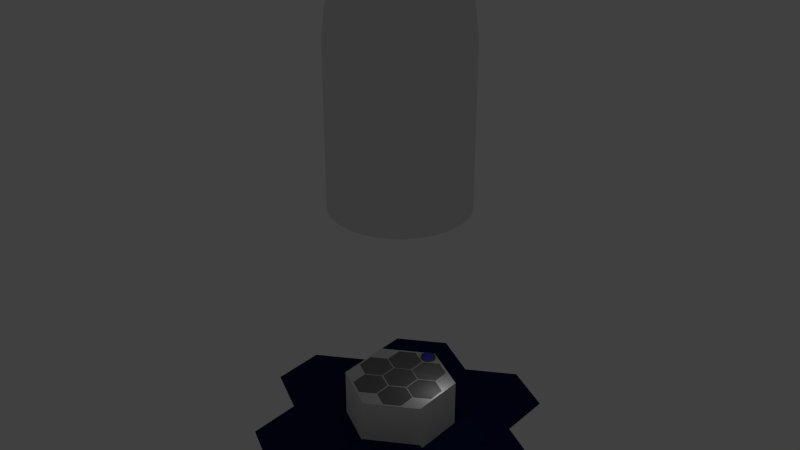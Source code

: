 # Source: mothership3.blend  (saved by Blender 2.77.0; exported with 4.5.12 LTS)
import bpy
from mathutils import Matrix  # noqa: F401  (used for matrix-valued properties, if any)

bpy.ops.wm.read_factory_settings(use_empty=True)
scene = bpy.context.scene
scene.name = 'Scene'

# ---- collections
col_collection_1 = bpy.data.collections.new('Collection 1'); scene.collection.children.link(col_collection_1)

# ---- materials (node trees are filled in below, after node groups)
mat_material_001 = bpy.data.materials.new('Material.001')
mat_material_001.alpha_threshold = 0.0
mat_material_001.use_transparent_shadow = False
mat_material_001.diffuse_color = (0.233, 0.233, 0.233, 1.0)
mat_material_001.roughness = 0.5
mat_material_005 = bpy.data.materials.new('Material.005')
mat_material_005.alpha_threshold = 0.0
mat_material_005.use_transparent_shadow = False
mat_material_005.diffuse_color = (0.1149, 0.1149, 0.1149, 1.0)
mat_material_005.roughness = 0.5
mat_material_003 = bpy.data.materials.new('Material.003')
mat_material_003.alpha_threshold = 0.0
mat_material_003.use_transparent_shadow = False
mat_material_003.diffuse_color = (0.06661, 0.08246, 0.8, 1.0)
mat_material_003.roughness = 0.5
mat_material = bpy.data.materials.new('Material')
mat_material.alpha_threshold = 0.0
mat_material.use_transparent_shadow = False
mat_material.diffuse_color = (0.005563, 0.01207, 0.06997, 1.0)
mat_material.roughness = 0.5
mat_material_002 = bpy.data.materials.new('Material.002')
mat_material_002.alpha_threshold = 0.0
mat_material_002.use_transparent_shadow = False
mat_material_002.diffuse_color = (0.2883, 0.2883, 0.2883, 1.0)
mat_material_002.roughness = 0.5
mat_material_004 = bpy.data.materials.new('Material.004')
mat_material_004.alpha_threshold = 0.0
mat_material_004.use_transparent_shadow = False
mat_material_004.diffuse_color = (0.008073, 0.008073, 0.008073, 1.0)
mat_material_004.roughness = 0.5

# ---- material node trees

# ---- world
world_world = bpy.data.worlds.new('World'); scene.world = world_world
world_world.color = (0.05088, 0.05088, 0.05088)
world_world.use_sun_shadow = False
world_world.sun_shadow_jitter_overblur = 0.0
world_world.cycles.sampling_method = 'NONE'
world_world.cycles.sample_map_resolution = 256

# ---- cameras
cam_camera = bpy.data.cameras.new('Camera')
cam_camera.clip_end = 100.0
cam_camera.lens = 35.0
cam_camera.sensor_width = 32.0
cam_camera.sensor_height = 18.0
cam_camera.ortho_scale = 7.314
cam_camera.dof.focus_distance = 0.0
cam_camera.dof.aperture_fstop = 128.0
cam_camera_001 = bpy.data.cameras.new('Camera.001')
cam_camera_001.clip_end = 100.0
cam_camera_001.lens = 35.0
cam_camera_001.sensor_width = 32.0
cam_camera_001.sensor_height = 18.0
cam_camera_001.ortho_scale = 7.314
cam_camera_001.dof.focus_distance = 0.0
cam_camera_001.dof.aperture_fstop = 128.0

# ---- lights
light_lamp = bpy.data.lights.new('Lamp', 'POINT')
light_lamp.transmission_factor = 0.0
light_lamp.cutoff_distance = 30.0
light_lamp.energy = 100.0
light_lamp.shadow_buffer_clip_start = 1.001
light_lamp.shadow_soft_size = 0.1
light_lamp.shadow_maximum_resolution = 0.006
light_lamp.use_absolute_resolution = True
light_lamp.cycles.use_multiple_importance_sampling = False
light_lamp_001 = bpy.data.lights.new('Lamp.001', 'POINT')
light_lamp_001.transmission_factor = 0.0
light_lamp_001.cutoff_distance = 30.0
light_lamp_001.energy = 100.0
light_lamp_001.shadow_buffer_clip_start = 1.001
light_lamp_001.shadow_soft_size = 0.1
light_lamp_001.shadow_maximum_resolution = 0.006
light_lamp_001.use_absolute_resolution = True
light_lamp_001.cycles.use_multiple_importance_sampling = False

# ---- meshes
me_cylinder = bpy.data.meshes.new('Cylinder')
me_cylinder.from_pydata([(0.0, 1.0, -1.0), (0.0, 1.0, 1.0), (-3.258e-07, -1.0, -1.0), (-3.258e-07, -1.0, 1.0), (-0.1951, -0.9808, -1.0), (-0.1951, -0.9808, 1.0), (-0.3827, -0.9239, -1.0), (-0.3827, -0.9239, 1.0), (-0.5556, -0.8315, -1.0), (-0.5556, -0.8315, 1.0), (-0.7071, -0.7071, -1.0), (-0.7071, -0.7071, 1.0), (-0.8315, -0.5556, -1.0), (-0.8315, -0.5556, 1.0), (-0.9239, -0.3827, -1.0), (-0.9239, -0.3827, 1.0), (-0.9808, -0.1951, -1.0), (-0.9808, -0.1951, 1.0), (-1.0, 9.656e-07, -1.0), (-1.0, 9.656e-07, 1.0), (-0.9808, 0.1951, -1.0), (-0.9808, 0.1951, 1.0), (-0.9239, 0.3827, -1.0), (-0.9239, 0.3827, 1.0), (-0.8315, 0.5556, -1.0), (-0.8315, 0.5556, 1.0), (-0.7071, 0.7071, -1.0), (-0.7071, 0.7071, 1.0), (-0.5556, 0.8315, -1.0), (-0.5556, 0.8315, 1.0), (-0.3827, 0.9239, -1.0), (-0.3827, 0.9239, 1.0), (-0.1951, 0.9808, -1.0), (-0.1951, 0.9808, 1.0), (-3.074e-08, 0.9439, 1.371), (-3.383e-07, -0.9439, 1.371), (-0.1841, -0.9257, 1.371), (-0.3612, -0.872, 1.371), (-0.5244, -0.7848, 1.371), (-0.6674, -0.6674, 1.371), (-0.7848, -0.5244, 1.371), (-0.872, -0.3612, 1.371), (-0.9257, -0.1841, 1.371), (-0.9439, 9.274e-07, 1.371), (-0.9257, 0.1841, 1.371), (-0.872, 0.3612, 1.371), (-0.7848, 0.5244, 1.371), (-0.6674, 0.6674, 1.371), (-0.5244, 0.7848, 1.371), (-0.3612, 0.872, 1.371), (-0.1841, 0.9257, 1.371), (7.076e-09, 0.7862, 1.572), (-2.491e-07, -0.7862, 1.572), (-0.1534, -0.7711, 1.572), (-0.3009, -0.7264, 1.572), (-0.4368, -0.6537, 1.572), (-0.5559, -0.5559, 1.572), (-0.6537, -0.4368, 1.572), (-0.7264, -0.3009, 1.572), (-0.7711, -0.1534, 1.572), (-0.7862, 8.238e-07, 1.572), (-0.7711, 0.1534, 1.572), (-0.7264, 0.3009, 1.572), (-0.6537, 0.4368, 1.572), (-0.5559, 0.5559, 1.572), (-0.4368, 0.6537, 1.572), (-0.3009, 0.7264, 1.572), (-0.1534, 0.7711, 1.572), (1.882e-08, 0.6057, 1.653), (-1.786e-07, -0.6057, 1.653), (-0.1182, -0.5941, 1.653), (-0.2318, -0.5596, 1.653), (-0.3365, -0.5036, 1.653), (-0.4283, -0.4283, 1.653), (-0.5036, -0.3365, 1.653), (-0.5596, -0.2318, 1.653), (-0.5941, -0.1182, 1.653), (-0.6057, 7.005e-07, 1.653), (-0.5941, 0.1182, 1.653), (-0.5596, 0.2318, 1.653), (-0.5036, 0.3365, 1.653), (-0.4283, 0.4283, 1.653), (-0.3365, 0.5036, 1.653), (-0.2318, 0.5596, 1.653), (-0.1182, 0.5941, 1.653), (2.635e-08, 0.3859, 1.698), (-9.939e-08, -0.3859, 1.698), (-0.07528, -0.3785, 1.698), (-0.1477, -0.3565, 1.698), (-0.2144, -0.3209, 1.698), (-0.2729, -0.2729, 1.698), (-0.3209, -0.2144, 1.698), (-0.3565, -0.1477, 1.698), (-0.3785, -0.07528, 1.698), (-0.3859, 5.639e-07, 1.698), (-0.3785, 0.07528, 1.698), (-0.3565, 0.1477, 1.698), (-0.3209, 0.2144, 1.698), (-0.2729, 0.2729, 1.698), (-0.2144, 0.3209, 1.698), (-0.1477, 0.3565, 1.698), (-0.07528, 0.3785, 1.698)], [], [(2, 3, 5, 4), (4, 5, 7, 6), (6, 7, 9, 8), (8, 9, 11, 10), (10, 11, 13, 12), (12, 13, 15, 14), (14, 15, 17, 16), (16, 17, 19, 18), (18, 19, 21, 20), (20, 21, 23, 22), (22, 23, 25, 24), (24, 25, 27, 26), (26, 27, 29, 28), (28, 29, 31, 30), (1, 33, 50, 34), (30, 31, 33, 32), (32, 33, 1, 0), (31, 29, 48, 49), (19, 17, 42, 43), (25, 23, 45, 46), (15, 13, 40, 41), (9, 7, 37, 38), (21, 19, 43, 44), (5, 3, 35, 36), (33, 31, 49, 50), (27, 25, 46, 47), (29, 27, 47, 48), (11, 9, 38, 39), (23, 21, 44, 45), (17, 15, 41, 42), (7, 5, 36, 37), (13, 11, 39, 40), (51, 67, 84, 68), (42, 41, 58, 59), (43, 42, 59, 60), (46, 45, 62, 63), (37, 36, 53, 54), (47, 46, 63, 64), (50, 49, 66, 67), (41, 40, 57, 58), (34, 50, 67, 51), (45, 44, 61, 62), (36, 35, 52, 53), (49, 48, 65, 66), (40, 39, 56, 57), (44, 43, 60, 61), (38, 37, 54, 55), (48, 47, 64, 65), (39, 38, 55, 56), (78, 77, 94, 95), (62, 61, 78, 79), (53, 52, 69, 70), (66, 65, 82, 83), (57, 56, 73, 74), (61, 60, 77, 78), (55, 54, 71, 72), (65, 64, 81, 82), (56, 55, 72, 73), (59, 58, 75, 76), (60, 59, 76, 77), (54, 53, 70, 71), (63, 62, 79, 80), (64, 63, 80, 81), (67, 66, 83, 84), (58, 57, 74, 75), (86, 85, 101, 100, 99, 98, 97, 96, 95, 94, 93, 92, 91, 90, 89, 88, 87), (72, 71, 88, 89), (82, 81, 98, 99), (73, 72, 89, 90), (76, 75, 92, 93), (77, 76, 93, 94), (71, 70, 87, 88), (80, 79, 96, 97), (81, 80, 97, 98), (84, 83, 100, 101), (75, 74, 91, 92), (68, 84, 101, 85), (70, 69, 86, 87), (79, 78, 95, 96), (83, 82, 99, 100), (74, 73, 90, 91)])
me_cylinder.use_remesh_preserve_volume = False
me_cylinder.use_remesh_preserve_attributes = False
me_cylinder.use_mirror_vertex_groups = False
me_cylinder.update()
me_cylinder_014 = bpy.data.meshes.new('Cylinder.014')
me_cylinder_014.from_pydata([(0.0, 1.0, -1.0), (0.0, 1.0, 1.0), (0.866, 0.5, -1.0), (0.866, 0.5, 1.0), (0.866, -0.5, -1.0), (0.866, -0.5, 1.0), (-8.742e-08, -1.0, -1.0), (-8.742e-08, -1.0, 1.0), (-0.866, -0.5, -1.0), (-0.866, -0.5, 1.0), (-0.866, 0.5, -1.0), (-0.866, 0.5, 1.0)], [], [(0, 1, 3, 2), (2, 3, 5, 4), (4, 5, 7, 6), (6, 7, 9, 8), (3, 1, 11, 9, 7, 5), (8, 9, 11, 10), (10, 11, 1, 0), (0, 2, 4, 6, 8, 10)])
me_cylinder_014.materials.append(mat_material_001)
me_cylinder_014.use_remesh_preserve_volume = False
me_cylinder_014.use_remesh_preserve_attributes = False
me_cylinder_014.use_mirror_vertex_groups = False
me_cylinder_014.update()
me_cylinder_002 = bpy.data.meshes.new('Cylinder.002')
me_cylinder_002.from_pydata([(0.0, 1.0, -1.0), (0.0, 1.0, 1.0), (0.1951, 0.9808, -1.0), (0.1951, 0.9808, 1.0), (0.3827, 0.9239, -1.0), (0.3827, 0.9239, 1.0), (0.5556, 0.8315, -1.0), (0.5556, 0.8315, 1.0), (0.7071, 0.7071, -1.0), (0.7071, 0.7071, 1.0), (0.8315, 0.5556, -1.0), (0.8315, 0.5556, 1.0), (0.9239, 0.3827, -1.0), (0.9239, 0.3827, 1.0), (0.9808, 0.1951, -1.0), (0.9808, 0.1951, 1.0), (1.0, 7.55e-08, -1.0), (1.0, 7.55e-08, 1.0), (0.9808, -0.1951, -1.0), (0.9808, -0.1951, 1.0), (0.9239, -0.3827, -1.0), (0.9239, -0.3827, 1.0), (0.8315, -0.5556, -1.0), (0.8315, -0.5556, 1.0), (0.7071, -0.7071, -1.0), (0.7071, -0.7071, 1.0), (0.5556, -0.8315, -1.0), (0.5556, -0.8315, 1.0), (0.3827, -0.9239, -1.0), (0.3827, -0.9239, 1.0), (0.1951, -0.9808, -1.0), (0.1951, -0.9808, 1.0), (-3.258e-07, -1.0, -1.0), (-3.258e-07, -1.0, 1.0), (-0.1951, -0.9808, -1.0), (-0.1951, -0.9808, 1.0), (-0.3827, -0.9239, -1.0), (-0.3827, -0.9239, 1.0), (-0.5556, -0.8315, -1.0), (-0.5556, -0.8315, 1.0), (-0.7071, -0.7071, -1.0), (-0.7071, -0.7071, 1.0), (-0.8315, -0.5556, -1.0), (-0.8315, -0.5556, 1.0), (-0.9239, -0.3827, -1.0), (-0.9239, -0.3827, 1.0), (-0.9808, -0.1951, -1.0), (-0.9808, -0.1951, 1.0), (-1.0, 9.656e-07, -1.0), (-1.0, 9.656e-07, 1.0), (-0.9808, 0.1951, -1.0), (-0.9808, 0.1951, 1.0), (-0.9239, 0.3827, -1.0), (-0.9239, 0.3827, 1.0), (-0.8315, 0.5556, -1.0), (-0.8315, 0.5556, 1.0), (-0.7071, 0.7071, -1.0), (-0.7071, 0.7071, 1.0), (-0.5556, 0.8315, -1.0), (-0.5556, 0.8315, 1.0), (-0.3827, 0.9239, -1.0), (-0.3827, 0.9239, 1.0), (-0.1951, 0.9808, -1.0), (-0.1951, 0.9808, 1.0), (1.772e-08, 0.8507, 1.0), (0.166, 0.8344, 1.0), (0.3256, 0.786, 1.0), (0.4726, 0.7074, 1.0), (0.6016, 0.6016, 1.0), (0.7074, 0.4726, 1.0), (0.786, 0.3256, 1.0), (0.8344, 0.166, 1.0), (0.8507, 1.068e-07, 1.0), (0.8344, -0.166, 1.0), (0.786, -0.3256, 1.0), (0.7074, -0.4726, 1.0), (0.6016, -0.6016, 1.0), (0.4726, -0.7074, 1.0), (0.3256, -0.786, 1.0), (0.166, -0.8344, 1.0), (-2.595e-07, -0.8507, 1.0), (-0.166, -0.8344, 1.0), (-0.3256, -0.786, 1.0), (-0.4726, -0.7074, 1.0), (-0.6016, -0.6016, 1.0), (-0.7074, -0.4726, 1.0), (-0.786, -0.3256, 1.0), (-0.8344, -0.166, 1.0), (-0.8507, 8.64e-07, 1.0), (-0.8344, 0.166, 1.0), (-0.786, 0.3256, 1.0), (-0.7074, 0.4726, 1.0), (-0.6016, 0.6016, 1.0), (-0.4726, 0.7074, 1.0), (-0.3256, 0.786, 1.0), (-0.166, 0.8344, 1.0), (3.369e-08, 0.8507, 0.6975), (0.166, 0.8344, 0.6975), (0.3256, 0.786, 0.6975), (0.4726, 0.7074, 0.6975), (0.6016, 0.6016, 0.6975), (0.7074, 0.4726, 0.6975), (0.786, 0.3256, 0.6975), (0.8344, 0.166, 0.6975), (0.8507, 1.068e-07, 0.6975), (0.8344, -0.166, 0.6975), (0.786, -0.3256, 0.6975), (0.7074, -0.4726, 0.6975), (0.6016, -0.6016, 0.6975), (0.4726, -0.7074, 0.6975), (0.3256, -0.786, 0.6975), (0.166, -0.8344, 0.6975), (-2.435e-07, -0.8507, 0.6975), (-0.166, -0.8344, 0.6975), (-0.3256, -0.786, 0.6975), (-0.4726, -0.7074, 0.6975), (-0.6016, -0.6016, 0.6975), (-0.7074, -0.4726, 0.6975), (-0.786, -0.3256, 0.6975), (-0.8344, -0.166, 0.6975), (-0.8507, 8.64e-07, 0.6975), (-0.8344, 0.166, 0.6975), (-0.786, 0.3256, 0.6975), (-0.7074, 0.4726, 0.6975), (-0.6016, 0.6016, 0.6975), (-0.4726, 0.7074, 0.6975), (-0.3256, 0.786, 0.6975), (-0.166, 0.8344, 0.6975)], [], [(0, 1, 3, 2), (2, 3, 5, 4), (4, 5, 7, 6), (6, 7, 9, 8), (8, 9, 11, 10), (10, 11, 13, 12), (12, 13, 15, 14), (14, 15, 17, 16), (16, 17, 19, 18), (18, 19, 21, 20), (20, 21, 23, 22), (22, 23, 25, 24), (24, 25, 27, 26), (26, 27, 29, 28), (28, 29, 31, 30), (30, 31, 33, 32), (32, 33, 35, 34), (34, 35, 37, 36), (36, 37, 39, 38), (38, 39, 41, 40), (40, 41, 43, 42), (42, 43, 45, 44), (44, 45, 47, 46), (46, 47, 49, 48), (48, 49, 51, 50), (50, 51, 53, 52), (52, 53, 55, 54), (54, 55, 57, 56), (56, 57, 59, 58), (58, 59, 61, 60), (3, 1, 64, 65), (60, 61, 63, 62), (62, 63, 1, 0), (0, 2, 4, 6, 8, 10, 12, 14, 16, 18, 20, 22, 24, 26, 28, 30, 32, 34, 36, 38, 40, 42, 44, 46, 48, 50, 52, 54, 56, 58, 60, 62), (95, 94, 126, 127), (1, 63, 95, 64), (59, 57, 92, 93), (53, 51, 89, 90), (55, 53, 90, 91), (37, 35, 81, 82), (49, 47, 87, 88), (43, 41, 84, 85), (21, 19, 73, 74), (33, 31, 79, 80), (27, 25, 76, 77), (39, 37, 82, 83), (17, 15, 71, 72), (11, 9, 68, 69), (23, 21, 74, 75), (5, 3, 65, 66), (7, 5, 66, 67), (61, 59, 93, 94), (63, 61, 94, 95), (45, 43, 85, 86), (57, 55, 91, 92), (51, 49, 88, 89), (29, 27, 77, 78), (41, 39, 83, 84), (35, 33, 80, 81), (47, 45, 86, 87), (25, 23, 75, 76), (19, 17, 72, 73), (31, 29, 78, 79), (13, 11, 69, 70), (15, 13, 70, 71), (9, 7, 67, 68), (97, 96, 127, 126, 125, 124, 123, 122, 121, 120, 119, 118, 117, 116, 115, 114, 113, 112, 111, 110, 109, 108, 107, 106, 105, 104, 103, 102, 101, 100, 99, 98), (86, 85, 117, 118), (89, 88, 120, 121), (80, 79, 111, 112), (71, 70, 102, 103), (65, 64, 96, 97), (90, 89, 121, 122), (93, 92, 124, 125), (84, 83, 115, 116), (75, 74, 106, 107), (66, 65, 97, 98), (69, 68, 100, 101), (94, 93, 125, 126), (79, 78, 110, 111), (70, 69, 101, 102), (88, 87, 119, 120), (73, 72, 104, 105), (74, 73, 105, 106), (92, 91, 123, 124), (83, 82, 114, 115), (77, 76, 108, 109), (68, 67, 99, 100), (64, 95, 127, 96), (78, 77, 109, 110), (87, 86, 118, 119), (72, 71, 103, 104), (81, 80, 112, 113), (91, 90, 122, 123), (82, 81, 113, 114), (67, 66, 98, 99), (85, 84, 116, 117), (76, 75, 107, 108)])
me_cylinder_002.materials.append(mat_material_005)
me_cylinder_002.use_remesh_preserve_volume = False
me_cylinder_002.use_remesh_preserve_attributes = False
me_cylinder_002.use_mirror_vertex_groups = False
me_cylinder_002.update()
me_sphere_001 = bpy.data.meshes.new('Sphere.001')
me_sphere_001.from_pydata([(-0.1951, 0.0, 0.9808), (-0.3827, 0.0, 0.9239), (-0.5556, 0.0, 0.8315), (-0.7071, 0.0, 0.7071), (-0.8315, 0.0, 0.5556), (-0.9239, 0.0, 0.3827), (-0.9808, 0.0, 0.1951), (-1.0, 0.0, 7.55e-08), (-0.9808, 0.0, -0.1951), (-0.9239, 0.0, -0.3827), (-0.8315, 0.0, -0.5556), (-0.7071, 0.0, -0.7071), (-0.5556, 0.0, -0.8315), (-0.3827, 0.0, -0.9239), (-0.1951, 0.0, -0.9808), (-0.1913, 0.03806, 0.9808), (-0.3753, 0.07466, 0.9239), (-0.5449, 0.1084, 0.8315), (-0.6935, 0.1379, 0.7071), (-0.8155, 0.1622, 0.5556), (-0.9061, 0.1802, 0.3827), (-0.9619, 0.1913, 0.1951), (-0.9808, 0.1951, 7.55e-08), (-0.9619, 0.1913, -0.1951), (-0.9061, 0.1802, -0.3827), (-0.8155, 0.1622, -0.5556), (-0.6935, 0.1379, -0.7071), (-0.5449, 0.1084, -0.8315), (-0.3753, 0.07466, -0.9239), (-0.1913, 0.03806, -0.9808), (-0.1802, 0.07466, 0.9808), (-0.3536, 0.1464, 0.9239), (-0.5133, 0.2126, 0.8315), (-0.6533, 0.2706, 0.7071), (-0.7682, 0.3182, 0.5556), (-0.8536, 0.3536, 0.3827), (-0.9061, 0.3753, 0.1951), (-0.9239, 0.3827, 7.55e-08), (-0.9061, 0.3753, -0.1951), (-0.8536, 0.3536, -0.3827), (-0.7682, 0.3182, -0.5556), (-0.6533, 0.2706, -0.7071), (-0.5133, 0.2126, -0.8315), (-0.3536, 0.1464, -0.9239), (-0.1802, 0.07466, -0.9808), (-0.1622, 0.1084, 0.9808), (-0.3182, 0.2126, 0.9239), (-0.4619, 0.3087, 0.8315), (-0.5879, 0.3928, 0.7071), (-0.6913, 0.4619, 0.5556), (-0.7682, 0.5133, 0.3827), (-0.8155, 0.5449, 0.1951), (-0.8315, 0.5556, 7.55e-08), (-0.8155, 0.5449, -0.1951), (-0.7682, 0.5133, -0.3827), (-0.6913, 0.4619, -0.5556), (-0.5879, 0.3928, -0.7071), (-0.4619, 0.3087, -0.8315), (-0.3182, 0.2126, -0.9239), (-0.1622, 0.1084, -0.9808), (-0.1379, 0.1379, 0.9808), (-0.2706, 0.2706, 0.9239), (-0.3928, 0.3928, 0.8315), (-0.5, 0.5, 0.7071), (-0.5879, 0.5879, 0.5556), (-0.6533, 0.6533, 0.3827), (-0.6935, 0.6935, 0.1951), (-0.7071, 0.7071, 7.55e-08), (-0.6935, 0.6935, -0.1951), (-0.6533, 0.6533, -0.3827), (-0.5879, 0.5879, -0.5556), (-0.5, 0.5, -0.7071), (-0.3928, 0.3928, -0.8315), (-0.2706, 0.2706, -0.9239), (-0.1379, 0.1379, -0.9808), (-0.1084, 0.1622, 0.9808), (-0.2126, 0.3182, 0.9239), (-0.3087, 0.4619, 0.8315), (-0.3928, 0.5879, 0.7071), (-0.4619, 0.6913, 0.5556), (-0.5133, 0.7682, 0.3827), (-0.5449, 0.8155, 0.1951), (-0.5556, 0.8315, 7.55e-08), (-0.5449, 0.8155, -0.1951), (-0.5133, 0.7682, -0.3827), (-0.4619, 0.6913, -0.5556), (-0.3928, 0.5879, -0.7071), (-0.3087, 0.4619, -0.8315), (-0.2126, 0.3182, -0.9239), (-0.1084, 0.1622, -0.9808), (-0.07466, 0.1802, 0.9808), (-0.1464, 0.3536, 0.9239), (-0.2126, 0.5133, 0.8315), (-0.2706, 0.6533, 0.7071), (-0.3182, 0.7682, 0.5556), (-0.3536, 0.8536, 0.3827), (-0.3753, 0.9061, 0.1951), (-0.3827, 0.9239, 7.55e-08), (-0.3753, 0.9061, -0.1951), (-0.3536, 0.8536, -0.3827), (-0.3182, 0.7682, -0.5556), (-0.2706, 0.6533, -0.7071), (-0.2126, 0.5133, -0.8315), (-0.1464, 0.3536, -0.9239), (-0.07466, 0.1802, -0.9808), (-0.03806, 0.1913, 0.9808), (-0.07466, 0.3753, 0.9239), (-0.1084, 0.5449, 0.8315), (-0.1379, 0.6935, 0.7071), (-0.1622, 0.8155, 0.5556), (-0.1802, 0.9061, 0.3827), (-0.1913, 0.9619, 0.1951), (-0.1951, 0.9808, 7.55e-08), (-0.1913, 0.9619, -0.1951), (-0.1802, 0.9061, -0.3827), (-0.1622, 0.8155, -0.5556), (-0.1379, 0.6935, -0.7071), (-0.1084, 0.5449, -0.8315), (-0.07466, 0.3753, -0.9239), (-0.03806, 0.1913, -0.9808), (3.364e-07, 0.1951, 0.9808), (3.731e-07, 0.3827, 0.9239), (3.802e-07, 0.5556, 0.8315), (4.165e-07, 0.7071, 0.7071), (3.882e-07, 0.8315, 0.5556), (3.396e-07, 0.9239, 0.3827), (4.025e-07, 0.9808, 0.1951), (3.481e-07, 1.0, 7.55e-08), (3.703e-07, 0.9808, -0.1951), (3.951e-07, 0.9239, -0.3827), (3.882e-07, 0.8315, -0.5556), (4.165e-07, 0.7071, -0.7071), (3.759e-07, 0.5556, -0.8315), (3.309e-07, 0.3827, -0.9239), (3.366e-07, 0.1951, -0.9808), (0.03806, 0.1913, 0.9808), (0.07466, 0.3753, 0.9239), (0.1084, 0.5449, 0.8315), (0.138, 0.6935, 0.7071), (0.1622, 0.8155, 0.5556), (0.1802, 0.9061, 0.3827), (0.1913, 0.9619, 0.1951), (0.1951, 0.9808, 7.55e-08), (0.1913, 0.9619, -0.1951), (0.1802, 0.9061, -0.3827), (0.1622, 0.8155, -0.5556), (0.138, 0.6935, -0.7071), (0.1084, 0.5449, -0.8315), (0.07466, 0.3753, -0.9239), (0.03806, 0.1913, -0.9808), (0.07466, 0.1802, 0.9808), (0.1464, 0.3536, 0.9239), (0.2126, 0.5133, 0.8315), (0.2706, 0.6533, 0.7071), (0.3182, 0.7682, 0.5556), (0.3536, 0.8536, 0.3827), (0.3753, 0.9061, 0.1951), (0.3827, 0.9239, 7.55e-08), (0.3753, 0.9061, -0.1951), (0.3536, 0.8536, -0.3827), (0.3182, 0.7682, -0.5556), (0.2706, 0.6533, -0.7071), (0.2126, 0.5133, -0.8315), (0.1464, 0.3536, -0.9239), (0.07466, 0.1802, -0.9808), (0.1084, 0.1622, 0.9808), (0.2126, 0.3182, 0.9239), (0.3087, 0.4619, 0.8315), (0.3928, 0.5879, 0.7071), (0.4619, 0.6913, 0.5556), (0.5133, 0.7682, 0.3827), (0.5449, 0.8155, 0.1951), (0.5556, 0.8315, 7.55e-08), (0.5449, 0.8155, -0.1951), (0.5133, 0.7682, -0.3827), (0.4619, 0.6913, -0.5556), (0.3928, 0.5879, -0.7071), (0.3087, 0.4619, -0.8315), (0.2126, 0.3182, -0.9239), (0.1084, 0.1622, -0.9808), (0.138, 0.1379, 0.9808), (0.2706, 0.2706, 0.9239), (0.3928, 0.3928, 0.8315), (0.5, 0.5, 0.7071), (0.5879, 0.5879, 0.5556), (0.6533, 0.6533, 0.3827), (0.6935, 0.6935, 0.1951), (0.7071, 0.7071, 7.55e-08), (0.6935, 0.6935, -0.1951), (0.6533, 0.6533, -0.3827), (0.5879, 0.5879, -0.5556), (0.5, 0.5, -0.7071), (0.3928, 0.3928, -0.8315), (0.2706, 0.2706, -0.9239), (0.138, 0.1379, -0.9808), (0.1622, 0.1084, 0.9808), (0.3182, 0.2126, 0.9239), (0.4619, 0.3087, 0.8315), (0.5879, 0.3928, 0.7071), (0.6913, 0.4619, 0.5556), (0.7682, 0.5133, 0.3827), (0.8155, 0.5449, 0.1951), (0.8315, 0.5556, 7.55e-08), (0.8155, 0.5449, -0.1951), (0.7682, 0.5133, -0.3827), (0.6913, 0.4619, -0.5556), (0.5879, 0.3928, -0.7071), (0.4619, 0.3087, -0.8315), (0.3182, 0.2126, -0.9239), (0.1622, 0.1084, -0.9808), (0.1802, 0.07466, 0.9808), (0.3536, 0.1464, 0.9239), (0.5133, 0.2126, 0.8315), (0.6533, 0.2706, 0.7071), (0.7682, 0.3182, 0.5556), (0.8536, 0.3536, 0.3827), (0.9061, 0.3753, 0.1951), (0.9239, 0.3827, 7.55e-08), (0.9061, 0.3753, -0.1951), (0.8536, 0.3536, -0.3827), (0.7682, 0.3182, -0.5556), (0.6533, 0.2706, -0.7071), (0.5133, 0.2126, -0.8315), (0.3536, 0.1464, -0.9239), (0.1802, 0.07466, -0.9808), (0.1913, 0.03806, 0.9808), (0.3753, 0.07466, 0.9239), (0.5449, 0.1084, 0.8315), (0.6935, 0.1379, 0.7071), (0.8155, 0.1622, 0.5556), (0.9061, 0.1802, 0.3827), (0.9619, 0.1913, 0.1951), (0.9808, 0.1951, 7.55e-08), (0.9619, 0.1913, -0.1951), (0.9061, 0.1802, -0.3827), (0.8155, 0.1622, -0.5556), (0.6935, 0.1379, -0.7071), (0.5449, 0.1084, -0.8315), (0.3753, 0.07466, -0.9239), (0.1913, 0.03806, -0.9808), (0.1951, -1.85e-08, 0.9808), (0.3827, -7.206e-08, 0.9239), (0.5556, -9.813e-08, 0.8315), (0.7071, -1.331e-07, 0.7071), (0.8315, -1.224e-07, 0.5556), (0.9239, -5.921e-08, 0.3827), (0.9808, -1.221e-07, 0.1951), (1.0, -1.145e-07, 7.55e-08), (0.9808, -7.524e-08, -0.1951), (0.9239, -6.785e-08, -0.3827), (0.8315, -1.224e-07, -0.5556), (0.7071, -1.331e-07, -0.7071), (0.5556, -9.68e-08, -0.8315), (0.3827, -4.299e-08, -0.9239), (0.1951, -1.509e-08, -0.9808), (0.1913, -0.03806, 0.9808), (0.3753, -0.07466, 0.9239), (0.5449, -0.1084, 0.8315), (0.6935, -0.1379, 0.7071), (0.8155, -0.1622, 0.5556), (0.9061, -0.1802, 0.3827), (0.9619, -0.1913, 0.1951), (0.9808, -0.1951, 7.55e-08), (0.9619, -0.1913, -0.1951), (0.9061, -0.1802, -0.3827), (0.8155, -0.1622, -0.5556), (0.6935, -0.1379, -0.7071), (0.5449, -0.1084, -0.8315), (0.3753, -0.07466, -0.9239), (0.1913, -0.03806, -0.9808), (0.1802, -0.07466, 0.9808), (0.3536, -0.1464, 0.9239), (0.5133, -0.2126, 0.8315), (0.6533, -0.2706, 0.7071), (0.7682, -0.3182, 0.5556), (0.8536, -0.3536, 0.3827), (0.9061, -0.3753, 0.1951), (0.9239, -0.3827, 7.55e-08), (0.9061, -0.3753, -0.1951), (0.8536, -0.3536, -0.3827), (0.7682, -0.3182, -0.5556), (0.6533, -0.2706, -0.7071), (0.5133, -0.2126, -0.8315), (0.3536, -0.1464, -0.9239), (0.1802, -0.07466, -0.9808), (0.1622, -0.1084, 0.9808), (0.3182, -0.2126, 0.9239), (0.4619, -0.3087, 0.8315), (0.5879, -0.3928, 0.7071), (0.6913, -0.4619, 0.5556), (0.7682, -0.5133, 0.3827), (0.8155, -0.5449, 0.1951), (0.8315, -0.5556, 7.55e-08), (0.8155, -0.5449, -0.1951), (0.7682, -0.5133, -0.3827), (0.6913, -0.4619, -0.5556), (0.5879, -0.3928, -0.7071), (0.4619, -0.3087, -0.8315), (0.3182, -0.2126, -0.9239), (0.1622, -0.1084, -0.9808), (0.138, -0.1379, 0.9808), (0.2706, -0.2706, 0.9239), (0.3928, -0.3928, 0.8315), (0.5, -0.5, 0.7071), (0.5879, -0.5879, 0.5556), (0.6533, -0.6533, 0.3827), (0.6935, -0.6935, 0.1951), (0.7071, -0.7071, 7.55e-08), (0.6935, -0.6935, -0.1951), (0.6533, -0.6533, -0.3827), (0.5879, -0.5879, -0.5556), (0.5, -0.5, -0.7071), (0.3928, -0.3928, -0.8315), (0.2706, -0.2706, -0.9239), (0.138, -0.1379, -0.9808), (0.1084, -0.1622, 0.9808), (0.2126, -0.3182, 0.9239), (0.3087, -0.4619, 0.8315), (0.3928, -0.5879, 0.7071), (0.4619, -0.6913, 0.5556), (0.5133, -0.7682, 0.3827), (0.5449, -0.8155, 0.1951), (0.5556, -0.8315, 7.55e-08), (0.5449, -0.8155, -0.1951), (0.5133, -0.7682, -0.3827), (0.4619, -0.6913, -0.5556), (0.3928, -0.5879, -0.7071), (0.3087, -0.4619, -0.8315), (0.2126, -0.3182, -0.9239), (0.1084, -0.1622, -0.9808), (3.258e-07, 2.57e-14, -1.0), (0.07466, -0.1802, 0.9808), (0.1464, -0.3536, 0.9239), (0.2126, -0.5133, 0.8315), (0.2706, -0.6533, 0.7071), (0.3182, -0.7682, 0.5556), (0.3536, -0.8536, 0.3827), (0.3753, -0.9061, 0.1951), (0.3827, -0.9239, 7.55e-08), (0.3753, -0.9061, -0.1951), (0.3536, -0.8536, -0.3827), (0.3182, -0.7682, -0.5556), (0.2706, -0.6533, -0.7071), (0.2126, -0.5133, -0.8315), (0.1464, -0.3536, -0.9239), (0.07466, -0.1802, -0.9808), (0.03806, -0.1913, 0.9808), (0.07466, -0.3753, 0.9239), (0.1084, -0.5449, 0.8315), (0.1379, -0.6935, 0.7071), (0.1622, -0.8155, 0.5556), (0.1802, -0.9061, 0.3827), (0.1913, -0.9619, 0.1951), (0.1951, -0.9808, 7.55e-08), (0.1913, -0.9619, -0.1951), (0.1802, -0.9061, -0.3827), (0.1622, -0.8155, -0.5556), (0.1379, -0.6935, -0.7071), (0.1084, -0.5449, -0.8315), (0.07466, -0.3753, -0.9239), (0.03806, -0.1913, -0.9808), (2.965e-07, -0.1951, 0.9808), (2.151e-07, -0.3827, 0.9239), (1.831e-07, -0.5556, 0.8315), (1.364e-07, -0.7071, 0.7071), (1.501e-07, -0.8315, 0.5556), (1.781e-07, -0.9239, 0.3827), (8.306e-08, -0.9808, 0.1951), (1.229e-07, -1.0, 7.55e-08), (1.475e-07, -0.9808, -0.1951), (2.133e-07, -0.9239, -0.3827), (1.501e-07, -0.8315, -0.5556), (1.364e-07, -0.7071, -0.7071), (2.136e-07, -0.5556, -0.8315), (2.573e-07, -0.3827, -0.9239), (2.97e-07, -0.1951, -0.9808), (-0.03806, -0.1913, 0.9808), (-0.07466, -0.3753, 0.9239), (-0.1084, -0.5449, 0.8315), (-0.1379, -0.6935, 0.7071), (-0.1622, -0.8155, 0.5556), (-0.1802, -0.9061, 0.3827), (-0.1913, -0.9619, 0.1951), (-0.1951, -0.9808, 7.55e-08), (-0.1913, -0.9619, -0.1951), (-0.1802, -0.9061, -0.3827), (-0.1622, -0.8155, -0.5556), (-0.1379, -0.6935, -0.7071), (-0.1084, -0.5449, -0.8315), (-0.07466, -0.3753, -0.9239), (-0.03806, -0.1913, -0.9808), (-0.07466, -0.1802, 0.9808), (-0.1464, -0.3536, 0.9239), (-0.2126, -0.5133, 0.8315), (-0.2706, -0.6533, 0.7071), (-0.3182, -0.7682, 0.5556), (-0.3536, -0.8536, 0.3827), (-0.3753, -0.9061, 0.1951), (-0.3827, -0.9239, 7.55e-08), (-0.3753, -0.9061, -0.1951), (-0.3536, -0.8536, -0.3827), (-0.3182, -0.7682, -0.5556), (-0.2706, -0.6533, -0.7071), (-0.2126, -0.5133, -0.8315), (-0.1464, -0.3536, -0.9239), (-0.07466, -0.1802, -0.9808), (-0.1084, -0.1622, 0.9808), (-0.2126, -0.3182, 0.9239), (-0.3087, -0.4619, 0.8315), (-0.3928, -0.5879, 0.7071), (-0.4619, -0.6913, 0.5556), (-0.5133, -0.7682, 0.3827), (-0.5449, -0.8155, 0.1951), (-0.5556, -0.8315, 7.55e-08), (-0.5449, -0.8155, -0.1951), (-0.5133, -0.7682, -0.3827), (-0.4619, -0.6913, -0.5556), (-0.3928, -0.5879, -0.7071), (-0.3087, -0.4619, -0.8315), (-0.2126, -0.3182, -0.9239), (-0.1084, -0.1622, -0.9808), (-0.1379, -0.1379, 0.9808), (-0.2706, -0.2706, 0.9239), (-0.3928, -0.3928, 0.8315), (-0.5, -0.5, 0.7071), (-0.5879, -0.5879, 0.5556), (-0.6533, -0.6533, 0.3827), (-0.6935, -0.6935, 0.1951), (-0.7071, -0.7071, 7.55e-08), (-0.6935, -0.6935, -0.1951), (-0.6533, -0.6533, -0.3827), (-0.5879, -0.5879, -0.5556), (-0.5, -0.5, -0.7071), (-0.3928, -0.3928, -0.8315), (-0.2706, -0.2706, -0.9239), (-0.1379, -0.1379, -0.9808), (-0.1622, -0.1084, 0.9808), (-0.3182, -0.2126, 0.9239), (-0.4619, -0.3087, 0.8315), (-0.5879, -0.3928, 0.7071), (-0.6913, -0.4619, 0.5556), (-0.7682, -0.5133, 0.3827), (-0.8155, -0.5449, 0.1951), (-0.8315, -0.5556, 7.55e-08), (-0.8155, -0.5449, -0.1951), (-0.7682, -0.5133, -0.3827), (-0.6913, -0.4619, -0.5556), (-0.5879, -0.3928, -0.7071), (-0.4619, -0.3087, -0.8315), (-0.3182, -0.2126, -0.9239), (-0.1622, -0.1084, -0.9808), (2.48e-08, -1.247e-07, 1.0), (-0.1802, -0.07466, 0.9808), (-0.3536, -0.1464, 0.9239), (-0.5133, -0.2126, 0.8315), (-0.6533, -0.2706, 0.7071), (-0.7682, -0.3182, 0.5556), (-0.8536, -0.3536, 0.3827), (-0.9061, -0.3753, 0.1951), (-0.9239, -0.3827, 7.55e-08), (-0.9061, -0.3753, -0.1951), (-0.8536, -0.3536, -0.3827), (-0.7682, -0.3182, -0.5556), (-0.6533, -0.2706, -0.7071), (-0.5133, -0.2126, -0.8315), (-0.3536, -0.1464, -0.9239), (-0.1802, -0.07466, -0.9808), (-0.1913, -0.03806, 0.9808), (-0.3753, -0.07466, 0.9239), (-0.5449, -0.1084, 0.8315), (-0.6935, -0.1379, 0.7071), (-0.8155, -0.1622, 0.5556), (-0.9061, -0.1802, 0.3827), (-0.9619, -0.1913, 0.1951), (-0.9808, -0.1951, 7.55e-08), (-0.9619, -0.1913, -0.1951), (-0.9061, -0.1802, -0.3827), (-0.8155, -0.1622, -0.5556), (-0.6935, -0.1379, -0.7071), (-0.5449, -0.1084, -0.8315), (-0.3753, -0.07466, -0.9239), (-0.1913, -0.03806, -0.9808)], [], [(4, 3, 18, 19), (9, 8, 23, 24), (330, 14, 29), (14, 13, 28, 29), (3, 2, 17, 18), (2, 1, 16, 17), (8, 7, 22, 23), (13, 12, 27, 28), (1, 0, 15, 16), (7, 6, 21, 22), (6, 5, 20, 21), (12, 11, 26, 27), (0, 451, 15), (5, 4, 19, 20), (11, 10, 25, 26), (10, 9, 24, 25), (20, 19, 34, 35), (26, 25, 40, 41), (25, 24, 39, 40), (19, 18, 33, 34), (24, 23, 38, 39), (330, 29, 44), (29, 28, 43, 44), (18, 17, 32, 33), (17, 16, 31, 32), (23, 22, 37, 38), (28, 27, 42, 43), (16, 15, 30, 31), (22, 21, 36, 37), (21, 20, 35, 36), (27, 26, 41, 42), (15, 451, 30), (42, 41, 56, 57), (30, 451, 45), (36, 35, 50, 51), (35, 34, 49, 50), (41, 40, 55, 56), (34, 33, 48, 49), (40, 39, 54, 55), (39, 38, 53, 54), (330, 44, 59), (33, 32, 47, 48), (38, 37, 52, 53), (44, 43, 58, 59), (43, 42, 57, 58), (32, 31, 46, 47), (31, 30, 45, 46), (37, 36, 51, 52), (47, 46, 61, 62), (52, 51, 66, 67), (58, 57, 72, 73), (57, 56, 71, 72), (46, 45, 60, 61), (45, 451, 60), (51, 50, 65, 66), (56, 55, 70, 71), (50, 49, 64, 65), (49, 48, 63, 64), (55, 54, 69, 70), (330, 59, 74), (48, 47, 62, 63), (54, 53, 68, 69), (53, 52, 67, 68), (59, 58, 73, 74), (74, 73, 88, 89), (62, 61, 76, 77), (68, 67, 82, 83), (67, 66, 81, 82), (73, 72, 87, 88), (61, 60, 75, 76), (66, 65, 80, 81), (72, 71, 86, 87), (71, 70, 85, 86), (60, 451, 75), (65, 64, 79, 80), (70, 69, 84, 85), (330, 74, 89), (64, 63, 78, 79), (63, 62, 77, 78), (69, 68, 83, 84), (79, 78, 93, 94), (84, 83, 98, 99), (330, 89, 104), (89, 88, 103, 104), (78, 77, 92, 93), (77, 76, 91, 92), (83, 82, 97, 98), (88, 87, 102, 103), (76, 75, 90, 91), (82, 81, 96, 97), (81, 80, 95, 96), (87, 86, 101, 102), (75, 451, 90), (80, 79, 94, 95), (86, 85, 100, 101), (85, 84, 99, 100), (95, 94, 109, 110), (101, 100, 115, 116), (94, 93, 108, 109), (100, 99, 114, 115), (99, 98, 113, 114), (330, 104, 119), (93, 92, 107, 108), (98, 97, 112, 113), (104, 103, 118, 119), (103, 102, 117, 118), (92, 91, 106, 107), (91, 90, 105, 106), (97, 96, 111, 112), (102, 101, 116, 117), (90, 451, 105), (96, 95, 110, 111), (106, 105, 120, 121), (105, 451, 120), (111, 110, 125, 126), (116, 115, 130, 131), (110, 109, 124, 125), (109, 108, 123, 124), (115, 114, 129, 130), (330, 119, 134), (108, 107, 122, 123), (114, 113, 128, 129), (113, 112, 127, 128), (119, 118, 133, 134), (107, 106, 121, 122), (112, 111, 126, 127), (118, 117, 132, 133), (117, 116, 131, 132), (128, 127, 142, 143), (127, 126, 141, 142), (133, 132, 147, 148), (121, 120, 135, 136), (126, 125, 140, 141), (132, 131, 146, 147), (131, 130, 145, 146), (120, 451, 135), (125, 124, 139, 140), (130, 129, 144, 145), (330, 134, 149), (124, 123, 138, 139), (123, 122, 137, 138), (129, 128, 143, 144), (134, 133, 148, 149), (122, 121, 136, 137), (149, 148, 163, 164), (138, 137, 152, 153), (137, 136, 151, 152), (143, 142, 157, 158), (148, 147, 162, 163), (136, 135, 150, 151), (142, 141, 156, 157), (141, 140, 155, 156), (147, 146, 161, 162), (135, 451, 150), (140, 139, 154, 155), (146, 145, 160, 161), (145, 144, 159, 160), (139, 138, 153, 154), (144, 143, 158, 159), (330, 149, 164), (154, 153, 168, 169), (160, 159, 174, 175), (159, 158, 173, 174), (330, 164, 179), (153, 152, 167, 168), (158, 157, 172, 173), (164, 163, 178, 179), (163, 162, 177, 178), (152, 151, 166, 167), (151, 150, 165, 166), (157, 156, 171, 172), (162, 161, 176, 177), (150, 451, 165), (156, 155, 170, 171), (155, 154, 169, 170), (161, 160, 175, 176), (176, 175, 190, 191), (170, 169, 184, 185), (169, 168, 183, 184), (175, 174, 189, 190), (330, 179, 194), (168, 167, 182, 183), (174, 173, 188, 189), (173, 172, 187, 188), (179, 178, 193, 194), (167, 166, 181, 182), (172, 171, 186, 187), (178, 177, 192, 193), (177, 176, 191, 192), (166, 165, 180, 181), (165, 451, 180), (171, 170, 185, 186), (181, 180, 195, 196), (186, 185, 200, 201), (192, 191, 206, 207), (191, 190, 205, 206), (180, 451, 195), (185, 184, 199, 200), (190, 189, 204, 205), (330, 194, 209), (184, 183, 198, 199), (183, 182, 197, 198), (189, 188, 203, 204), (194, 193, 208, 209), (182, 181, 196, 197), (188, 187, 202, 203), (187, 186, 201, 202), (193, 192, 207, 208), (208, 207, 222, 223), (196, 195, 210, 211), (202, 201, 216, 217), (201, 200, 215, 216), (207, 206, 221, 222), (195, 451, 210), (200, 199, 214, 215), (206, 205, 220, 221), (205, 204, 219, 220), (199, 198, 213, 214), (204, 203, 218, 219), (330, 209, 224), (209, 208, 223, 224), (198, 197, 212, 213), (197, 196, 211, 212), (203, 202, 217, 218), (213, 212, 227, 228), (218, 217, 232, 233), (224, 223, 238, 239), (223, 222, 237, 238), (212, 211, 226, 227), (211, 210, 225, 226), (217, 216, 231, 232), (222, 221, 236, 237), (210, 451, 225), (216, 215, 230, 231), (215, 214, 229, 230), (221, 220, 235, 236), (214, 213, 228, 229), (220, 219, 234, 235), (219, 218, 233, 234), (330, 224, 239), (229, 228, 243, 244), (235, 234, 249, 250), (330, 239, 254), (228, 227, 242, 243), (234, 233, 248, 249), (233, 232, 247, 248), (239, 238, 253, 254), (227, 226, 241, 242), (232, 231, 246, 247), (238, 237, 252, 253), (237, 236, 251, 252), (226, 225, 240, 241), (225, 451, 240), (231, 230, 245, 246), (236, 235, 250, 251), (230, 229, 244, 245), (240, 451, 255), (245, 244, 259, 260), (250, 249, 264, 265), (330, 254, 269), (244, 243, 258, 259), (243, 242, 257, 258), (249, 248, 263, 264), (254, 253, 268, 269), (242, 241, 256, 257), (248, 247, 262, 263), (247, 246, 261, 262), (253, 252, 267, 268), (241, 240, 255, 256), (246, 245, 260, 261), (252, 251, 266, 267), (251, 250, 265, 266), (262, 261, 276, 277), (261, 260, 275, 276), (267, 266, 281, 282), (255, 451, 270), (260, 259, 274, 275), (266, 265, 280, 281), (265, 264, 279, 280), (259, 258, 273, 274), (264, 263, 278, 279), (330, 269, 284), (269, 268, 283, 284), (258, 257, 272, 273), (257, 256, 271, 272), (263, 262, 277, 278), (268, 267, 282, 283), (256, 255, 270, 271), (283, 282, 297, 298), (272, 271, 286, 287), (271, 270, 285, 286), (277, 276, 291, 292), (282, 281, 296, 297), (270, 451, 285), (276, 275, 290, 291), (275, 274, 289, 290), (281, 280, 295, 296), (274, 273, 288, 289), (280, 279, 294, 295), (279, 278, 293, 294), (330, 284, 299), (273, 272, 287, 288), (278, 277, 292, 293), (284, 283, 298, 299), (288, 287, 302, 303), (294, 293, 308, 309), (293, 292, 307, 308), (299, 298, 313, 314), (287, 286, 301, 302), (292, 291, 306, 307), (298, 297, 312, 313), (297, 296, 311, 312), (286, 285, 300, 301), (285, 451, 300), (291, 290, 305, 306), (296, 295, 310, 311), (290, 289, 304, 305), (289, 288, 303, 304), (295, 294, 309, 310), (330, 299, 314), (310, 309, 324, 325), (330, 314, 329), (304, 303, 318, 319), (303, 302, 317, 318), (309, 308, 323, 324), (314, 313, 328, 329), (302, 301, 316, 317), (308, 307, 322, 323), (307, 306, 321, 322), (313, 312, 327, 328), (301, 300, 315, 316), (306, 305, 320, 321), (312, 311, 326, 327), (311, 310, 325, 326), (300, 451, 315), (305, 304, 319, 320), (315, 451, 331), (320, 319, 335, 336), (326, 325, 341, 342), (325, 324, 340, 341), (319, 318, 334, 335), (324, 323, 339, 340), (330, 329, 345), (329, 328, 344, 345), (318, 317, 333, 334), (317, 316, 332, 333), (323, 322, 338, 339), (328, 327, 343, 344), (316, 315, 331, 332), (322, 321, 337, 338), (321, 320, 336, 337), (327, 326, 342, 343), (343, 342, 357, 358), (331, 451, 346), (337, 336, 351, 352), (336, 335, 350, 351), (342, 341, 356, 357), (335, 334, 349, 350), (341, 340, 355, 356), (340, 339, 354, 355), (330, 345, 360), (334, 333, 348, 349), (339, 338, 353, 354), (345, 344, 359, 360), (344, 343, 358, 359), (333, 332, 347, 348), (332, 331, 346, 347), (338, 337, 352, 353), (348, 347, 362, 363), (353, 352, 367, 368), (359, 358, 373, 374), (358, 357, 372, 373), (347, 346, 361, 362), (346, 451, 361), (352, 351, 366, 367), (357, 356, 371, 372), (351, 350, 365, 366), (350, 349, 364, 365), (356, 355, 370, 371), (330, 360, 375), (349, 348, 363, 364), (355, 354, 369, 370), (354, 353, 368, 369), (360, 359, 374, 375), (364, 363, 378, 379), (370, 369, 384, 385), (375, 374, 389, 390), (363, 362, 377, 378), (369, 368, 383, 384), (368, 367, 382, 383), (374, 373, 388, 389), (362, 361, 376, 377), (367, 366, 381, 382), (373, 372, 387, 388), (372, 371, 386, 387), (361, 451, 376), (366, 365, 380, 381), (371, 370, 385, 386), (330, 375, 390), (365, 364, 379, 380), (380, 379, 394, 395), (385, 384, 399, 400), (330, 390, 405), (390, 389, 404, 405), (379, 378, 393, 394), (378, 377, 392, 393), (384, 383, 398, 399), (389, 388, 403, 404), (377, 376, 391, 392), (383, 382, 397, 398), (382, 381, 396, 397), (388, 387, 402, 403), (376, 451, 391), (381, 380, 395, 396), (387, 386, 401, 402), (386, 385, 400, 401), (397, 396, 411, 412), (396, 395, 410, 411), (402, 401, 416, 417), (395, 394, 409, 410), (401, 400, 415, 416), (400, 399, 414, 415), (330, 405, 420), (394, 393, 408, 409), (399, 398, 413, 414), (405, 404, 419, 420), (404, 403, 418, 419), (393, 392, 407, 408), (392, 391, 406, 407), (398, 397, 412, 413), (403, 402, 417, 418), (391, 451, 406), (418, 417, 432, 433), (407, 406, 421, 422), (406, 451, 421), (412, 411, 426, 427), (417, 416, 431, 432), (411, 410, 425, 426), (410, 409, 424, 425), (416, 415, 430, 431), (330, 420, 435), (409, 408, 423, 424), (415, 414, 429, 430), (414, 413, 428, 429), (420, 419, 434, 435), (408, 407, 422, 423), (413, 412, 427, 428), (419, 418, 433, 434), (423, 422, 437, 438), (429, 428, 443, 444), (428, 427, 442, 443), (434, 433, 448, 449), (422, 421, 436, 437), (427, 426, 441, 442), (433, 432, 447, 448), (432, 431, 446, 447), (421, 451, 436), (426, 425, 440, 441), (431, 430, 445, 446), (330, 435, 450), (425, 424, 439, 440), (424, 423, 438, 439), (430, 429, 444, 445), (435, 434, 449, 450), (445, 444, 460, 461), (330, 450, 466), (450, 449, 465, 466), (439, 438, 454, 455), (438, 437, 453, 454), (444, 443, 459, 460), (449, 448, 464, 465), (437, 436, 452, 453), (443, 442, 458, 459), (442, 441, 457, 458), (448, 447, 463, 464), (436, 451, 452), (441, 440, 456, 457), (447, 446, 462, 463), (446, 445, 461, 462), (440, 439, 455, 456), (456, 455, 470, 471), (462, 461, 476, 477), (461, 460, 475, 476), (330, 466, 481), (455, 454, 469, 470), (460, 459, 474, 475), (466, 465, 480, 481), (465, 464, 479, 480), (454, 453, 468, 469), (453, 452, 467, 468), (459, 458, 473, 474), (464, 463, 478, 479), (452, 451, 467), (458, 457, 472, 473), (457, 456, 471, 472), (463, 462, 477, 478), (478, 477, 10, 11), (472, 471, 4, 5), (471, 470, 3, 4), (477, 476, 9, 10), (330, 481, 14), (470, 469, 2, 3), (476, 475, 8, 9), (475, 474, 7, 8), (481, 480, 13, 14), (469, 468, 1, 2), (474, 473, 6, 7), (480, 479, 12, 13), (479, 478, 11, 12), (468, 467, 0, 1), (467, 451, 0), (473, 472, 5, 6)])
me_sphere_001.materials.append(mat_material_003)
me_sphere_001.use_remesh_preserve_volume = False
me_sphere_001.use_remesh_preserve_attributes = False
me_sphere_001.use_mirror_vertex_groups = False
me_sphere_001.update()
me_cylinder_026 = bpy.data.meshes.new('Cylinder.026')
me_cylinder_026.from_pydata([(0.0, 1.0, -1.0), (0.0, 1.0, 1.0), (0.866, 0.5, -1.0), (0.866, 0.5, 1.0), (0.866, -0.5, -1.0), (0.866, -0.5, 1.0), (-8.742e-08, -1.0, -1.0), (-8.742e-08, -1.0, 1.0), (-0.866, -0.5, -1.0), (-0.866, -0.5, 1.0), (-0.866, 0.5, -1.0), (-0.866, 0.5, 1.0)], [], [(0, 1, 3, 2), (2, 3, 5, 4), (4, 5, 7, 6), (6, 7, 9, 8), (3, 1, 11, 9, 7, 5), (8, 9, 11, 10), (10, 11, 1, 0), (0, 2, 4, 6, 8, 10)])
me_cylinder_026.materials.append(mat_material)
me_cylinder_026.use_remesh_preserve_volume = False
me_cylinder_026.use_remesh_preserve_attributes = False
me_cylinder_026.use_mirror_vertex_groups = False
me_cylinder_026.update()
me_cylinder_017 = bpy.data.meshes.new('Cylinder.017')
me_cylinder_017.from_pydata([(0.0, 1.0, -1.0), (0.0, 1.0, 1.0), (0.1951, 0.9808, -1.0), (0.1951, 0.9808, 1.0), (0.3827, 0.9239, -1.0), (0.3827, 0.9239, 1.0), (0.5556, 0.8315, -1.0), (0.5556, 0.8315, 1.0), (0.7071, 0.7071, -1.0), (0.7071, 0.7071, 1.0), (0.8315, 0.5556, -1.0), (0.8315, 0.5556, 1.0), (0.9239, 0.3827, -1.0), (0.9239, 0.3827, 1.0), (0.9808, 0.1951, -1.0), (0.9808, 0.1951, 1.0), (1.0, 7.55e-08, -1.0), (1.0, 7.55e-08, 1.0), (0.9808, -0.1951, -1.0), (0.9808, -0.1951, 1.0), (0.9239, -0.3827, -1.0), (0.9239, -0.3827, 1.0), (0.8315, -0.5556, -1.0), (0.8315, -0.5556, 1.0), (0.7071, -0.7071, -1.0), (0.7071, -0.7071, 1.0), (0.5556, -0.8315, -1.0), (0.5556, -0.8315, 1.0), (0.3827, -0.9239, -1.0), (0.3827, -0.9239, 1.0), (0.1951, -0.9808, -1.0), (0.1951, -0.9808, 1.0), (-3.258e-07, -1.0, -1.0), (-3.258e-07, -1.0, 1.0), (-0.1951, -0.9808, -1.0), (-0.1951, -0.9808, 1.0), (-0.3827, -0.9239, -1.0), (-0.3827, -0.9239, 1.0), (-0.5556, -0.8315, -1.0), (-0.5556, -0.8315, 1.0), (-0.7071, -0.7071, -1.0), (-0.7071, -0.7071, 1.0), (-0.8315, -0.5556, -1.0), (-0.8315, -0.5556, 1.0), (-0.9239, -0.3827, -1.0), (-0.9239, -0.3827, 1.0), (-0.9808, -0.1951, -1.0), (-0.9808, -0.1951, 1.0), (-1.0, 9.656e-07, -1.0), (-1.0, 9.656e-07, 1.0), (-0.9808, 0.1951, -1.0), (-0.9808, 0.1951, 1.0), (-0.9239, 0.3827, -1.0), (-0.9239, 0.3827, 1.0), (-0.8315, 0.5556, -1.0), (-0.8315, 0.5556, 1.0), (-0.7071, 0.7071, -1.0), (-0.7071, 0.7071, 1.0), (-0.5556, 0.8315, -1.0), (-0.5556, 0.8315, 1.0), (-0.3827, 0.9239, -1.0), (-0.3827, 0.9239, 1.0), (-0.1951, 0.9808, -1.0), (-0.1951, 0.9808, 1.0)], [], [(0, 1, 3, 2), (2, 3, 5, 4), (4, 5, 7, 6), (6, 7, 9, 8), (8, 9, 11, 10), (10, 11, 13, 12), (12, 13, 15, 14), (14, 15, 17, 16), (16, 17, 19, 18), (18, 19, 21, 20), (20, 21, 23, 22), (22, 23, 25, 24), (24, 25, 27, 26), (26, 27, 29, 28), (28, 29, 31, 30), (30, 31, 33, 32), (32, 33, 35, 34), (34, 35, 37, 36), (36, 37, 39, 38), (38, 39, 41, 40), (40, 41, 43, 42), (42, 43, 45, 44), (44, 45, 47, 46), (46, 47, 49, 48), (48, 49, 51, 50), (50, 51, 53, 52), (52, 53, 55, 54), (54, 55, 57, 56), (56, 57, 59, 58), (58, 59, 61, 60), (3, 1, 63, 61, 59, 57, 55, 53, 51, 49, 47, 45, 43, 41, 39, 37, 35, 33, 31, 29, 27, 25, 23, 21, 19, 17, 15, 13, 11, 9, 7, 5), (60, 61, 63, 62), (62, 63, 1, 0), (0, 2, 4, 6, 8, 10, 12, 14, 16, 18, 20, 22, 24, 26, 28, 30, 32, 34, 36, 38, 40, 42, 44, 46, 48, 50, 52, 54, 56, 58, 60, 62)])
me_cylinder_017.materials.append(mat_material_005)
me_cylinder_017.use_remesh_preserve_volume = False
me_cylinder_017.use_remesh_preserve_attributes = False
me_cylinder_017.use_mirror_vertex_groups = False
me_cylinder_017.update()
me_cylinder_007 = bpy.data.meshes.new('Cylinder.007')
me_cylinder_007.from_pydata([(0.0, 1.0, -1.0), (0.0, 1.0, 1.0), (0.866, 0.5, -1.0), (0.866, 0.5, 1.0), (0.866, -0.5, -1.0), (0.866, -0.5, 1.0), (-8.742e-08, -1.0, -1.0), (-8.742e-08, -1.0, 1.0), (-0.866, -0.5, -1.0), (-0.866, -0.5, 1.0), (-0.866, 0.5, -1.0), (-0.866, 0.5, 1.0)], [], [(0, 1, 3, 2), (2, 3, 5, 4), (4, 5, 7, 6), (6, 7, 9, 8), (3, 1, 11, 9, 7, 5), (8, 9, 11, 10), (10, 11, 1, 0), (0, 2, 4, 6, 8, 10)])
me_cylinder_007.materials.append(mat_material_001)
me_cylinder_007.use_remesh_preserve_volume = False
me_cylinder_007.use_remesh_preserve_attributes = False
me_cylinder_007.use_mirror_vertex_groups = False
me_cylinder_007.update()
me_cylinder_011 = bpy.data.meshes.new('Cylinder.011')
me_cylinder_011.from_pydata([(-2.625, 5.547, -1.0), (-2.625, 5.547, 1.0), (-2.739, 5.388, -1.0), (-2.739, 5.388, 1.0), (-2.883, 5.254, -1.0), (-2.883, 5.254, 1.0), (-3.049, 5.15, -1.0), (-3.049, 5.15, 1.0), (-3.232, 5.081, -1.0), (-3.232, 5.081, 1.0), (-3.426, 5.049, -1.0), (-3.426, 5.049, 1.0), (-3.622, 5.056, -1.0), (-3.622, 5.056, 1.0), (-3.813, 5.1, -1.0), (-3.813, 5.1, 1.0), (-5.284, 5.928, -1.0), (-5.284, 5.928, 1.0), (-5.444, 6.042, -1.0), (-5.444, 6.042, 1.0), (-5.578, 6.185, -1.0), (-5.578, 6.185, 1.0), (-5.681, 6.351, -1.0), (-5.681, 6.351, 1.0), (-5.75, 6.535, -1.0), (-5.75, 6.535, 1.0), (-5.782, 6.728, -1.0), (-5.782, 6.728, 1.0), (-5.776, 6.924, -1.0), (-5.776, 6.924, 1.0), (-5.731, 7.115, -1.0), (-5.731, 7.115, 1.0), (-5.65, 7.294, -1.0), (-5.65, 7.294, 1.0), (-5.536, 7.453, -1.0), (-5.536, 7.453, 1.0), (-5.393, 7.587, -1.0), (-5.393, 7.587, 1.0), (-5.227, 7.69, -1.0), (-5.227, 7.69, 1.0), (-5.043, 7.76, -1.0), (-5.043, 7.76, 1.0), (-4.85, 7.791, -1.0), (-4.85, 7.791, 1.0), (-4.654, 7.785, -1.0), (-4.654, 7.785, 1.0), (-4.463, 7.741, -1.0), (-4.463, 7.741, 1.0), (-4.284, 7.66, -1.0), (-4.284, 7.66, 1.0), (-2.832, 6.799, -1.0), (-2.832, 6.799, 1.0), (-2.698, 6.656, -1.0), (-2.698, 6.656, 1.0), (-2.594, 6.489, -1.0), (-2.594, 6.489, 1.0), (-2.525, 6.306, -1.0), (-2.525, 6.306, 1.0), (-2.493, 6.112, -1.0), (-2.493, 6.112, 1.0), (-2.5, 5.917, -1.0), (-2.5, 5.917, 1.0), (-2.544, 5.726, -1.0), (-2.544, 5.726, 1.0), (-1.431e-06, 1.0, -1.0), (-1.431e-06, 1.0, 1.0), (0.1951, 0.9808, -1.0), (0.1951, 0.9808, 1.0), (0.3827, 0.9239, -1.0), (0.3827, 0.9239, 1.0), (0.5556, 0.8315, -1.0), (0.5556, 0.8315, 1.0), (0.7071, 0.7071, -1.0), (0.7071, 0.7071, 1.0), (0.8315, 0.5556, -1.0), (0.8315, 0.5556, 1.0), (0.9239, 0.3827, -1.0), (0.9239, 0.3827, 1.0), (0.9808, 0.1951, -1.0), (0.9808, 0.1951, 1.0), (1.0, -1.493, -1.0), (1.0, -1.493, 1.0), (0.9808, -1.688, -1.0), (0.9808, -1.688, 1.0), (0.9239, -1.876, -1.0), (0.9239, -1.876, 1.0), (0.8315, -2.049, -1.0), (0.8315, -2.049, 1.0), (0.7071, -2.2, -1.0), (0.7071, -2.2, 1.0), (0.5556, -2.324, -1.0), (0.5556, -2.324, 1.0), (0.3827, -2.417, -1.0), (0.3827, -2.417, 1.0), (0.1951, -2.474, -1.0), (0.1951, -2.474, 1.0), (-3.815e-06, -2.493, -1.0), (-3.815e-06, -2.493, 1.0), (-0.1951, -2.474, -1.0), (-0.1951, -2.474, 1.0), (-0.3827, -2.417, -1.0), (-0.3827, -2.417, 1.0), (-0.5556, -2.324, -1.0), (-0.5556, -2.324, 1.0), (-0.7071, -2.2, -1.0), (-0.7071, -2.2, 1.0), (-0.8315, -2.049, -1.0), (-0.8315, -2.049, 1.0), (-0.9239, -1.876, -1.0), (-0.9239, -1.876, 1.0), (-0.9808, -1.688, -1.0), (-0.9808, -1.688, 1.0), (-1.0, -1.493, -1.0), (-1.0, -1.493, 1.0), (-0.9808, 0.1951, -1.0), (-0.9808, 0.1951, 1.0), (-0.9239, 0.3827, -1.0), (-0.9239, 0.3827, 1.0), (-0.8315, 0.5556, -1.0), (-0.8315, 0.5556, 1.0), (-0.7071, 0.7071, -1.0), (-0.7071, 0.7071, 1.0), (-0.5556, 0.8315, -1.0), (-0.5556, 0.8315, 1.0), (-0.3827, 0.9239, -1.0), (-0.3827, 0.9239, 1.0), (-0.1951, 0.9808, -1.0), (-0.1951, 0.9808, 1.0), (2.625, 5.547, -1.0), (2.625, 5.547, 1.0), (2.544, 5.726, -1.0), (2.544, 5.726, 1.0), (2.5, 5.917, -1.0), (2.5, 5.917, 1.0), (2.493, 6.112, -1.0), (2.493, 6.112, 1.0), (2.525, 6.306, -1.0), (2.525, 6.306, 1.0), (2.594, 6.489, -1.0), (2.594, 6.489, 1.0), (2.698, 6.656, -1.0), (2.698, 6.656, 1.0), (2.832, 6.799, -1.0), (2.832, 6.799, 1.0), (4.284, 7.66, -1.0), (4.284, 7.66, 1.0), (4.463, 7.741, -1.0), (4.463, 7.741, 1.0), (4.654, 7.785, -1.0), (4.654, 7.785, 1.0), (4.85, 7.791, -1.0), (4.85, 7.791, 1.0), (5.043, 7.76, -1.0), (5.043, 7.76, 1.0), (5.227, 7.69, -1.0), (5.227, 7.69, 1.0), (5.393, 7.587, -1.0), (5.393, 7.587, 1.0), (5.536, 7.453, -1.0), (5.536, 7.453, 1.0), (5.65, 7.294, -1.0), (5.65, 7.294, 1.0), (5.731, 7.115, -1.0), (5.731, 7.115, 1.0), (5.776, 6.924, -1.0), (5.776, 6.924, 1.0), (5.782, 6.728, -1.0), (5.782, 6.728, 1.0), (5.75, 6.535, -1.0), (5.75, 6.535, 1.0), (5.681, 6.351, -1.0), (5.681, 6.351, 1.0), (5.578, 6.185, -1.0), (5.578, 6.185, 1.0), (5.444, 6.042, -1.0), (5.444, 6.042, 1.0), (5.284, 5.928, -1.0), (5.284, 5.928, 1.0), (3.813, 5.1, -1.0), (3.813, 5.1, 1.0), (3.622, 5.056, -1.0), (3.622, 5.056, 1.0), (3.426, 5.049, -1.0), (3.426, 5.049, 1.0), (3.232, 5.081, -1.0), (3.232, 5.081, 1.0), (3.049, 5.15, -1.0), (3.049, 5.15, 1.0), (2.883, 5.254, -1.0), (2.883, 5.254, 1.0), (2.739, 5.388, -1.0), (2.739, 5.388, 1.0)], [], [(0, 1, 3, 2), (2, 3, 5, 4), (4, 5, 7, 6), (6, 7, 9, 8), (8, 9, 11, 10), (10, 11, 13, 12), (12, 13, 15, 14), (14, 15, 17, 16), (16, 17, 19, 18), (18, 19, 21, 20), (20, 21, 23, 22), (22, 23, 25, 24), (24, 25, 27, 26), (26, 27, 29, 28), (28, 29, 31, 30), (30, 31, 33, 32), (32, 33, 35, 34), (34, 35, 37, 36), (36, 37, 39, 38), (38, 39, 41, 40), (40, 41, 43, 42), (42, 43, 45, 44), (44, 45, 47, 46), (46, 47, 49, 48), (48, 49, 51, 50), (50, 51, 53, 52), (52, 53, 55, 54), (54, 55, 57, 56), (56, 57, 59, 58), (58, 59, 61, 60), (3, 1, 63, 61, 59, 57, 55, 53, 51, 49, 47, 45, 43, 41, 39, 37, 35, 33, 31, 29, 27, 25, 23, 21, 19, 17, 15, 13, 11, 9, 7, 5), (62, 63, 1, 0), (60, 61, 63, 62), (0, 2, 4, 6, 8, 10, 12, 14, 16, 18, 20, 22, 24, 26, 28, 30, 32, 34, 36, 38, 40, 42, 44, 46, 48, 50, 52, 54, 56, 58, 60, 62), (64, 65, 67, 66), (66, 67, 69, 68), (68, 69, 71, 70), (70, 71, 73, 72), (72, 73, 75, 74), (74, 75, 77, 76), (76, 77, 79, 78), (78, 79, 81, 80), (80, 81, 83, 82), (82, 83, 85, 84), (84, 85, 87, 86), (86, 87, 89, 88), (88, 89, 91, 90), (90, 91, 93, 92), (92, 93, 95, 94), (94, 95, 97, 96), (96, 97, 99, 98), (98, 99, 101, 100), (100, 101, 103, 102), (102, 103, 105, 104), (104, 105, 107, 106), (106, 107, 109, 108), (108, 109, 111, 110), (110, 111, 113, 112), (112, 113, 115, 114), (114, 115, 117, 116), (116, 117, 119, 118), (118, 119, 121, 120), (120, 121, 123, 122), (122, 123, 125, 124), (67, 65, 127, 125, 123, 121, 119, 117, 115, 113, 111, 109, 107, 105, 103, 101, 99, 97, 95, 93, 91, 89, 87, 85, 83, 81, 79, 77, 75, 73, 71, 69), (126, 127, 65, 64), (124, 125, 127, 126), (64, 66, 68, 70, 72, 74, 76, 78, 80, 82, 84, 86, 88, 90, 92, 94, 96, 98, 100, 102, 104, 106, 108, 110, 112, 114, 116, 118, 120, 122, 124, 126), (128, 129, 131, 130), (130, 131, 133, 132), (132, 133, 135, 134), (134, 135, 137, 136), (136, 137, 139, 138), (138, 139, 141, 140), (140, 141, 143, 142), (142, 143, 145, 144), (144, 145, 147, 146), (146, 147, 149, 148), (148, 149, 151, 150), (150, 151, 153, 152), (152, 153, 155, 154), (154, 155, 157, 156), (156, 157, 159, 158), (158, 159, 161, 160), (160, 161, 163, 162), (162, 163, 165, 164), (164, 165, 167, 166), (166, 167, 169, 168), (168, 169, 171, 170), (170, 171, 173, 172), (172, 173, 175, 174), (174, 175, 177, 176), (176, 177, 179, 178), (178, 179, 181, 180), (180, 181, 183, 182), (182, 183, 185, 184), (184, 185, 187, 186), (186, 187, 189, 188), (131, 129, 191, 189, 187, 185, 183, 181, 179, 177, 175, 173, 171, 169, 167, 165, 163, 161, 159, 157, 155, 153, 151, 149, 147, 145, 143, 141, 139, 137, 135, 133), (190, 191, 129, 128), (188, 189, 191, 190), (128, 130, 132, 134, 136, 138, 140, 142, 144, 146, 148, 150, 152, 154, 156, 158, 160, 162, 164, 166, 168, 170, 172, 174, 176, 178, 180, 182, 184, 186, 188, 190)])
me_cylinder_011.use_remesh_preserve_volume = False
me_cylinder_011.use_remesh_preserve_attributes = False
me_cylinder_011.use_mirror_vertex_groups = False
me_cylinder_011.update()
me_cylinder_010 = bpy.data.meshes.new('Cylinder.010')
me_cylinder_010.from_pydata([(0.0, 1.0, -1.0), (0.0, 1.0, 1.0), (0.866, 0.5, -1.0), (0.866, 0.5, 1.0), (0.866, -0.5, -1.0), (0.866, -0.5, 1.0), (-8.742e-08, -1.0, -1.0), (-8.742e-08, -1.0, 1.0), (-0.866, -0.5, -1.0), (-0.866, -0.5, 1.0), (-0.866, 0.5, -1.0), (-0.866, 0.5, 1.0)], [], [(0, 1, 3, 2), (2, 3, 5, 4), (4, 5, 7, 6), (6, 7, 9, 8), (3, 1, 11, 9, 7, 5), (8, 9, 11, 10), (10, 11, 1, 0), (0, 2, 4, 6, 8, 10)])
me_cylinder_010.materials.append(mat_material_002)
me_cylinder_010.use_remesh_preserve_volume = False
me_cylinder_010.use_remesh_preserve_attributes = False
me_cylinder_010.use_mirror_vertex_groups = False
me_cylinder_010.update()
me_cylinder_012 = bpy.data.meshes.new('Cylinder.012')
me_cylinder_012.from_pydata([(0.0, 1.0, -1.0), (0.0, 1.0, 1.0), (0.866, 0.5, -1.0), (0.866, 0.5, 1.0), (0.866, -0.5, -1.0), (0.866, -0.5, 1.0), (-8.742e-08, -1.0, -1.0), (-8.742e-08, -1.0, 1.0), (-0.866, -0.5, -1.0), (-0.866, -0.5, 1.0), (-0.866, 0.5, -1.0), (-0.866, 0.5, 1.0)], [], [(0, 1, 3, 2), (2, 3, 5, 4), (4, 5, 7, 6), (6, 7, 9, 8), (3, 1, 11, 9, 7, 5), (8, 9, 11, 10), (10, 11, 1, 0), (0, 2, 4, 6, 8, 10)])
me_cylinder_012.use_remesh_preserve_volume = False
me_cylinder_012.use_remesh_preserve_attributes = False
me_cylinder_012.use_mirror_vertex_groups = False
me_cylinder_012.update()
me_cylinder_013 = bpy.data.meshes.new('Cylinder.013')
me_cylinder_013.from_pydata([(0.0, 1.0, -1.0), (0.0, 1.0, 1.0), (0.866, 0.5, -1.0), (0.866, 0.5, 1.0), (0.866, -0.5, -1.0), (0.866, -0.5, 1.0), (-8.742e-08, -1.0, -1.0), (-8.742e-08, -1.0, 1.0), (-0.866, -0.5, -1.0), (-0.866, -0.5, 1.0), (-0.866, 0.5, -1.0), (-0.866, 0.5, 1.0)], [], [(0, 1, 3, 2), (2, 3, 5, 4), (4, 5, 7, 6), (6, 7, 9, 8), (3, 1, 11, 9, 7, 5), (8, 9, 11, 10), (10, 11, 1, 0), (0, 2, 4, 6, 8, 10)])
me_cylinder_013.materials.append(mat_material_001)
me_cylinder_013.use_remesh_preserve_volume = False
me_cylinder_013.use_remesh_preserve_attributes = False
me_cylinder_013.use_mirror_vertex_groups = False
me_cylinder_013.update()
me_cylinder_015 = bpy.data.meshes.new('Cylinder.015')
me_cylinder_015.from_pydata([(0.0, 1.0, -1.0), (0.0, 1.0, 1.0), (0.866, 0.5, -1.0), (0.866, 0.5, 1.0), (0.866, -0.5, -1.0), (0.866, -0.5, 1.0), (-8.742e-08, -1.0, -1.0), (-8.742e-08, -1.0, 1.0), (-0.866, -0.5, -1.0), (-0.866, -0.5, 1.0), (-0.866, 0.5, -1.0), (-0.866, 0.5, 1.0)], [], [(0, 1, 3, 2), (2, 3, 5, 4), (4, 5, 7, 6), (6, 7, 9, 8), (3, 1, 11, 9, 7, 5), (8, 9, 11, 10), (10, 11, 1, 0), (0, 2, 4, 6, 8, 10)])
me_cylinder_015.materials.append(mat_material_001)
me_cylinder_015.use_remesh_preserve_volume = False
me_cylinder_015.use_remesh_preserve_attributes = False
me_cylinder_015.use_mirror_vertex_groups = False
me_cylinder_015.update()
me_cylinder_016 = bpy.data.meshes.new('Cylinder.016')
me_cylinder_016.from_pydata([(0.0, 1.0, -1.0), (0.0, 1.0, 1.0), (0.866, 0.5, -1.0), (0.866, 0.5, 1.0), (0.866, -0.5, -1.0), (0.866, -0.5, 1.0), (-8.742e-08, -1.0, -1.0), (-8.742e-08, -1.0, 1.0), (-0.866, -0.5, -1.0), (-0.866, -0.5, 1.0), (-0.866, 0.5, -1.0), (-0.866, 0.5, 1.0)], [], [(0, 1, 3, 2), (2, 3, 5, 4), (4, 5, 7, 6), (6, 7, 9, 8), (3, 1, 11, 9, 7, 5), (8, 9, 11, 10), (10, 11, 1, 0), (0, 2, 4, 6, 8, 10)])
me_cylinder_016.materials.append(mat_material_001)
me_cylinder_016.use_remesh_preserve_volume = False
me_cylinder_016.use_remesh_preserve_attributes = False
me_cylinder_016.use_mirror_vertex_groups = False
me_cylinder_016.update()
me_cylinder_018 = bpy.data.meshes.new('Cylinder.018')
me_cylinder_018.from_pydata([(0.0, 1.0, -1.0), (-7.444e-08, 1.627, 1.0), (0.1951, 0.9808, -1.0), (0.3174, 1.596, 1.0), (0.3827, 0.9239, -1.0), (0.6226, 1.503, 1.0), (0.5556, 0.8315, -1.0), (0.9039, 1.353, 1.0), (0.7071, 0.7071, -1.0), (1.15, 1.15, 1.0), (0.8315, 0.5556, -1.0), (1.353, 0.9039, 1.0), (0.9239, 0.3827, -1.0), (1.503, 0.6226, 1.0), (0.9808, 0.1951, -1.0), (1.596, 0.3174, 1.0), (1.0, 7.55e-08, -1.0), (1.627, -5.584e-08, 1.0), (0.9808, -0.1951, -1.0), (1.596, -0.3174, 1.0), (0.9239, -0.3827, -1.0), (1.503, -0.6226, 1.0), (0.8315, -0.5556, -1.0), (1.353, -0.9039, 1.0), (0.7071, -0.7071, -1.0), (1.15, -1.15, 1.0), (0.5556, -0.8315, -1.0), (0.9039, -1.353, 1.0), (0.3827, -0.9239, -1.0), (0.6226, -1.503, 1.0), (0.1951, -0.9808, -1.0), (0.3174, -1.596, 1.0), (-3.258e-07, -1.0, -1.0), (-6.046e-07, -1.627, 1.0), (-0.1951, -0.9808, -1.0), (-0.3174, -1.596, 1.0), (-0.3827, -0.9239, -1.0), (-0.6226, -1.503, 1.0), (-0.5556, -0.8315, -1.0), (-0.9039, -1.353, 1.0), (-0.7071, -0.7071, -1.0), (-1.15, -1.15, 1.0), (-0.8315, -0.5556, -1.0), (-1.353, -0.9039, 1.0), (-0.9239, -0.3827, -1.0), (-1.503, -0.6226, 1.0), (-0.9808, -0.1951, -1.0), (-1.596, -0.3174, 1.0), (-1.0, 9.656e-07, -1.0), (-1.627, 1.392e-06, 1.0), (-0.9808, 0.1951, -1.0), (-1.596, 0.3174, 1.0), (-0.9239, 0.3827, -1.0), (-1.503, 0.6226, 1.0), (-0.8315, 0.5556, -1.0), (-1.353, 0.9039, 1.0), (-0.7071, 0.7071, -1.0), (-1.15, 1.15, 1.0), (-0.5556, 0.8315, -1.0), (-0.9039, 1.353, 1.0), (-0.3827, 0.9239, -1.0), (-0.6226, 1.503, 1.0), (-0.1951, 0.9808, -1.0), (-0.3174, 1.596, 1.0), (-6.56e-08, 1.532, 1.0), (0.2988, 1.502, 1.0), (0.5861, 1.415, 1.0), (0.8509, 1.273, 1.0), (1.083, 1.083, 1.0), (1.273, 0.8509, 1.0), (1.415, 0.5861, 1.0), (1.502, 0.2988, 1.0), (1.532, -3.443e-08, 1.0), (1.502, -0.2988, 1.0), (1.415, -0.5861, 1.0), (1.273, -0.8509, 1.0), (1.083, -1.083, 1.0), (0.8509, -1.273, 1.0), (0.5861, -1.415, 1.0), (0.2988, -1.502, 1.0), (-5.646e-07, -1.532, 1.0), (-0.2988, -1.502, 1.0), (-0.5861, -1.415, 1.0), (-0.8509, -1.273, 1.0), (-1.083, -1.083, 1.0), (-1.273, -0.8509, 1.0), (-1.415, -0.5861, 1.0), (-1.502, -0.2988, 1.0), (-1.532, 1.329e-06, 1.0), (-1.502, 0.2988, 1.0), (-1.415, 0.5861, 1.0), (-1.273, 0.8509, 1.0), (-1.083, 1.083, 1.0), (-0.8509, 1.273, 1.0), (-0.5861, 1.415, 1.0), (-0.2988, 1.502, 1.0), (-7.518e-09, 0.6425, -0.5908), (0.1253, 0.6302, -0.5908), (0.2459, 0.5936, -0.5908), (0.357, 0.5342, -0.5908), (0.4543, 0.4543, -0.5908), (0.5342, 0.357, -0.5908), (0.5936, 0.2459, -0.5908), (0.6302, 0.1253, -0.5908), (0.6425, 1.694e-07, -0.5908), (0.6302, -0.1253, -0.5908), (0.5936, -0.2459, -0.5908), (0.5342, -0.357, -0.5908), (0.4543, -0.4543, -0.5908), (0.357, -0.5342, -0.5908), (0.2459, -0.5936, -0.5908), (0.1253, -0.6302, -0.5908), (-2.169e-07, -0.6425, -0.5908), (-0.1253, -0.6302, -0.5908), (-0.2459, -0.5936, -0.5908), (-0.357, -0.5342, -0.5908), (-0.4543, -0.4543, -0.5908), (-0.5342, -0.357, -0.5908), (-0.5936, -0.2459, -0.5908), (-0.6302, -0.1253, -0.5908), (-0.6425, 7.413e-07, -0.5908), (-0.6302, 0.1253, -0.5908), (-0.5936, 0.2459, -0.5908), (-0.5342, 0.357, -0.5908), (-0.4543, 0.4543, -0.5908), (-0.357, 0.5342, -0.5908), (-0.2459, 0.5936, -0.5908), (-0.1253, 0.6302, -0.5908)], [], [(0, 1, 3, 2), (2, 3, 5, 4), (4, 5, 7, 6), (6, 7, 9, 8), (8, 9, 11, 10), (10, 11, 13, 12), (12, 13, 15, 14), (14, 15, 17, 16), (16, 17, 19, 18), (18, 19, 21, 20), (20, 21, 23, 22), (22, 23, 25, 24), (24, 25, 27, 26), (26, 27, 29, 28), (28, 29, 31, 30), (30, 31, 33, 32), (32, 33, 35, 34), (34, 35, 37, 36), (36, 37, 39, 38), (38, 39, 41, 40), (40, 41, 43, 42), (42, 43, 45, 44), (44, 45, 47, 46), (46, 47, 49, 48), (48, 49, 51, 50), (50, 51, 53, 52), (52, 53, 55, 54), (54, 55, 57, 56), (56, 57, 59, 58), (58, 59, 61, 60), (3, 1, 64, 65), (60, 61, 63, 62), (62, 63, 1, 0), (0, 2, 4, 6, 8, 10, 12, 14, 16, 18, 20, 22, 24, 26, 28, 30, 32, 34, 36, 38, 40, 42, 44, 46, 48, 50, 52, 54, 56, 58, 60, 62), (94, 93, 125, 126), (63, 61, 94, 95), (57, 55, 91, 92), (59, 57, 92, 93), (53, 51, 89, 90), (47, 45, 86, 87), (41, 39, 83, 84), (31, 29, 78, 79), (43, 41, 84, 85), (25, 23, 75, 76), (37, 35, 81, 82), (27, 25, 76, 77), (9, 7, 67, 68), (21, 19, 73, 74), (15, 13, 70, 71), (11, 9, 68, 69), (5, 3, 65, 66), (1, 63, 95, 64), (61, 59, 93, 94), (55, 53, 90, 91), (49, 47, 87, 88), (39, 37, 82, 83), (51, 49, 88, 89), (33, 31, 79, 80), (45, 43, 85, 86), (23, 21, 74, 75), (35, 33, 80, 81), (17, 15, 71, 72), (29, 27, 77, 78), (19, 17, 72, 73), (13, 11, 69, 70), (7, 5, 66, 67), (97, 96, 127, 126, 125, 124, 123, 122, 121, 120, 119, 118, 117, 116, 115, 114, 113, 112, 111, 110, 109, 108, 107, 106, 105, 104, 103, 102, 101, 100, 99, 98), (76, 75, 107, 108), (85, 84, 116, 117), (70, 69, 101, 102), (79, 78, 110, 111), (89, 88, 120, 121), (80, 79, 111, 112), (65, 64, 96, 97), (83, 82, 114, 115), (74, 73, 105, 106), (93, 92, 124, 125), (84, 83, 115, 116), (69, 68, 100, 101), (87, 86, 118, 119), (78, 77, 109, 110), (88, 87, 119, 120), (82, 81, 113, 114), (73, 72, 104, 105), (91, 90, 122, 123), (67, 66, 98, 99), (92, 91, 123, 124), (95, 94, 126, 127), (86, 85, 117, 118), (77, 76, 108, 109), (68, 67, 99, 100), (71, 70, 102, 103), (64, 95, 127, 96), (81, 80, 112, 113), (72, 71, 103, 104), (90, 89, 121, 122), (75, 74, 106, 107), (66, 65, 97, 98)])
me_cylinder_018.materials.append(mat_material_004)
me_cylinder_018.use_remesh_preserve_volume = False
me_cylinder_018.use_remesh_preserve_attributes = False
me_cylinder_018.use_mirror_vertex_groups = False
me_cylinder_018.update()

# ---- objects
ob_cylinder_015 = bpy.data.objects.new('Cylinder.015', me_cylinder)
ob_cylinder_014 = bpy.data.objects.new('Cylinder.014', me_cylinder)
ob_cylinder_013 = bpy.data.objects.new('Cylinder.013', me_cylinder_014)
ob_rs_cam1 = bpy.data.objects.new('rs-cam1', me_cylinder_002)
ob_fakos = bpy.data.objects.new('fakos', me_sphere_001)
ob_cylinder_012 = bpy.data.objects.new('Cylinder.012', me_cylinder_026)
ob_cylinder_011 = bpy.data.objects.new('Cylinder.011', me_cylinder_026)
ob_cylinder_010 = bpy.data.objects.new('Cylinder.010', me_cylinder_026)
ob_cylinder_009 = bpy.data.objects.new('Cylinder.009', me_cylinder_026)
ob_cylinder_008 = bpy.data.objects.new('Cylinder.008', me_cylinder_026)
ob_body = bpy.data.objects.new('body', me_cylinder_017)
ob_cylinder = bpy.data.objects.new('Cylinder', me_cylinder_007)
ob_emp = bpy.data.objects.new('emp', me_cylinder_011)
ob_lamp = bpy.data.objects.new('Lamp', light_lamp)
ob_camera = bpy.data.objects.new('Camera', cam_camera)
ob_cylinder_001 = bpy.data.objects.new('Cylinder.001', me_cylinder_010)
ob_cylinder_002 = bpy.data.objects.new('Cylinder.002', me_cylinder_012)
ob_cylinder_003 = bpy.data.objects.new('Cylinder.003', me_cylinder_013)
ob_cylinder_004 = bpy.data.objects.new('Cylinder.004', me_cylinder_014)
ob_cylinder_005 = bpy.data.objects.new('Cylinder.005', me_cylinder_015)
ob_cylinder_006 = bpy.data.objects.new('Cylinder.006', me_cylinder_016)
ob_body_001 = bpy.data.objects.new('body.001', me_cylinder_018)
ob_camera_001 = bpy.data.objects.new('Camera.001', cam_camera_001)
ob_lamp_001 = bpy.data.objects.new('Lamp.001', light_lamp_001)
ob_cylinder_007 = bpy.data.objects.new('Cylinder.007', me_cylinder_026)

# ---- transforms, parenting, visibility, modifiers, constraints
ob_cylinder_015.location = (0.0, 0.0, 44.56)
ob_cylinder_015.rotation_euler = (0.0, -0.0, 3.142)
ob_cylinder_015.scale = (9.033, 9.033, 10.83)
ob_cylinder_015.lineart.crease_threshold = 0.0
ob_cylinder_014.location = (0.0, 0.0, 44.56)
ob_cylinder_014.scale = (9.033, 9.033, 10.83)
ob_cylinder_014.lineart.crease_threshold = 0.0
ob_cylinder_013.location = (0.02496, 0.008137, 8.0)
ob_cylinder_013.scale = (2.3, 2.3, 0.06885)
ob_cylinder_013.lineart.crease_threshold = 0.0
ob_rs_cam1.location = (0.0, 6.055, 7.32)
ob_rs_cam1.lineart.crease_threshold = 0.0
ob_fakos.parent = ob_rs_cam1
ob_fakos.matrix_parent_inverse = Matrix(((1.0, 0.0, 0.0, -0.0), (0.0, 1.0, 0.0, -0.0), (0.0, 0.0, 1.0, -13.83), (0.0, 0.0, 0.0, 1.0)))
ob_fakos.location = (0.0, 0.0, 14.74)
ob_fakos.scale = (0.8512, 0.8512, 0.2319)
ob_fakos.lineart.crease_threshold = 0.0
ob_cylinder_012.location = (-6.418, 11.12, 1.438)
ob_cylinder_012.rotation_euler = (0.0, 0.0, 5.236)
ob_cylinder_012.scale = (7.481, 7.481, 0.04734)
ob_cylinder_012.lineart.crease_threshold = 0.0
ob_cylinder_011.location = (6.418, 11.12, 1.438)
ob_cylinder_011.rotation_euler = (0.0, -0.0, 4.189)
ob_cylinder_011.scale = (7.481, 7.481, 0.04734)
ob_cylinder_011.lineart.crease_threshold = 0.0
ob_cylinder_010.location = (12.84, -1.907e-06, 1.438)
ob_cylinder_010.rotation_euler = (0.0, -0.0, 3.142)
ob_cylinder_010.scale = (7.481, 7.481, 0.04734)
ob_cylinder_010.lineart.crease_threshold = 0.0
ob_cylinder_009.location = (6.418, -11.12, 2.199)
ob_cylinder_009.rotation_euler = (0.0, -0.0, 2.094)
ob_cylinder_009.scale = (7.481, 7.481, 0.04734)
ob_cylinder_009.lineart.crease_threshold = 0.0
ob_cylinder_008.location = (-6.418, -11.12, 1.438)
ob_cylinder_008.rotation_euler = (0.0, -0.0, 1.047)
ob_cylinder_008.scale = (7.481, 7.481, 0.04734)
ob_cylinder_008.lineart.crease_threshold = 0.0
ob_body.location = (0.0, 0.0, 3.838)
ob_body.scale = (-6.39, -6.39, -2.816)
ob_body.lineart.crease_threshold = 0.0
ob_cylinder.location = (4.204, 0.0, 8.0)
ob_cylinder.scale = (2.3, 2.3, 0.06885)
ob_cylinder.lineart.crease_threshold = 0.0
ob_emp.location = (0.0, -0.9039, 1.85)
ob_emp.scale = (0.2242, 0.2242, 1.725)
ob_emp.hide_viewport = True
ob_emp.display_type = 'SOLID'
ob_emp.lineart.crease_threshold = 0.0
ob_lamp.location = (6.403, 0.5249, 10.83)
ob_lamp.rotation_euler = (0.6503, 0.05522, 1.866)
ob_lamp.scale = (0.5221, 0.5221, 0.5221)
ob_lamp.lock_rotations_4d = False
ob_lamp.empty_display_type = 'ARROWS'
ob_lamp.color = (0.0, 0.0, 0.0, 0.0)
ob_lamp.lineart.crease_threshold = 0.0
ob_camera.location = (8.18, -3.398, 10.54)
ob_camera.rotation_euler = (1.109, 0.01082, 0.8149)
ob_camera.scale = (0.5221, 0.5221, 0.5221)
ob_camera.lock_rotations_4d = False
ob_camera.empty_display_type = 'ARROWS'
ob_camera.color = (0.0, 0.0, 0.0, 0.0)
ob_camera.display_type = 'WIRE'
ob_camera.lineart.crease_threshold = 0.0
ob_cylinder_001.location = (2.118, 3.571, 8.0)
ob_cylinder_001.scale = (2.3, 2.3, 0.06885)
ob_cylinder_001.color = (1.0, 0.02798, 0.2818, 1.0)
ob_cylinder_001.lineart.crease_threshold = 0.0
ob_cylinder_002.location = (0.02352, 0.0, 4.733)
ob_cylinder_002.scale = (7.481, 7.481, 3.301)
ob_cylinder_002.lineart.crease_threshold = 0.0
ob_cylinder_003.location = (-2.067, 3.571, 8.0)
ob_cylinder_003.scale = (2.3, 2.3, 0.06885)
ob_cylinder_003.lineart.crease_threshold = 0.0
ob_cylinder_004.location = (-4.153, -0.01413, 8.0)
ob_cylinder_004.scale = (2.3, 2.3, 0.06885)
ob_cylinder_004.lineart.crease_threshold = 0.0
ob_cylinder_005.location = (2.137, -3.638, 8.0)
ob_cylinder_005.scale = (2.3, 2.3, 0.06885)
ob_cylinder_005.color = (1.0, 0.2129, 0.5037, 1.0)
ob_cylinder_005.lineart.crease_threshold = 0.0
ob_cylinder_006.location = (-2.067, -3.638, 8.0)
ob_cylinder_006.scale = (2.3, 2.3, 0.06885)
ob_cylinder_006.lineart.crease_threshold = 0.0
ob_body_001.location = (0.0, 0.0, 0.5049)
ob_body_001.scale = (-3.016, -3.016, -1.13)
ob_body_001.color = (0.0004575, 0.0, 0.008074, 1.0)
ob_body_001.lineart.crease_threshold = 0.0
ob_camera_001.location = (4.872, -2.023, 0.2303)
ob_camera_001.rotation_euler = (1.109, 0.01082, 0.8149)
ob_camera_001.scale = (0.3109, 0.3109, 0.3109)
ob_camera_001.lock_rotations_4d = False
ob_camera_001.empty_display_type = 'ARROWS'
ob_camera_001.color = (0.0, 0.0, 0.0, 0.0)
ob_camera_001.display_type = 'WIRE'
ob_camera_001.lineart.crease_threshold = 0.0
ob_lamp_001.location = (3.813, 0.3126, 0.4045)
ob_lamp_001.rotation_euler = (0.6503, 0.05522, 1.866)
ob_lamp_001.scale = (0.3109, 0.3109, 0.3109)
ob_lamp_001.lock_rotations_4d = False
ob_lamp_001.empty_display_type = 'ARROWS'
ob_lamp_001.color = (0.0, 0.0, 0.0, 0.0)
ob_lamp_001.lineart.crease_threshold = 0.0
ob_cylinder_007.location = (-12.84, 0.0, 1.438)
ob_cylinder_007.scale = (7.481, 7.481, 0.04734)
ob_cylinder_007.lineart.crease_threshold = 0.0

# ---- collection membership
col_collection_1.objects.link(ob_cylinder_015)
col_collection_1.objects.link(ob_cylinder_014)
col_collection_1.objects.link(ob_cylinder_013)
col_collection_1.objects.link(ob_rs_cam1)
col_collection_1.objects.link(ob_fakos)
col_collection_1.objects.link(ob_cylinder_012)
col_collection_1.objects.link(ob_cylinder_011)
col_collection_1.objects.link(ob_cylinder_010)
col_collection_1.objects.link(ob_cylinder_009)
col_collection_1.objects.link(ob_cylinder_008)
col_collection_1.objects.link(ob_body)
col_collection_1.objects.link(ob_cylinder)
col_collection_1.objects.link(ob_emp)
col_collection_1.objects.link(ob_lamp)
col_collection_1.objects.link(ob_camera)
col_collection_1.objects.link(ob_cylinder_001)
col_collection_1.objects.link(ob_cylinder_002)
col_collection_1.objects.link(ob_cylinder_003)
col_collection_1.objects.link(ob_cylinder_004)
col_collection_1.objects.link(ob_cylinder_005)
col_collection_1.objects.link(ob_cylinder_006)
col_collection_1.objects.link(ob_body_001)
col_collection_1.objects.link(ob_camera_001)
col_collection_1.objects.link(ob_lamp_001)
col_collection_1.objects.link(ob_cylinder_007)

# ---- scene / render settings (as saved in the file)
scene.frame_start = 1; scene.frame_end = 250; scene.frame_set(1)
scene.render.engine = 'BLENDER_EEVEE_NEXT'
scene.render.resolution_percentage = 50
scene.render.dither_intensity = 0.0
scene.cycles.use_denoising = False
scene.cycles.samples = 10
scene.cycles.sampling_pattern = 'TABULATED_SOBOL'
scene.cycles.light_sampling_threshold = 0.0
scene.cycles.use_adaptive_sampling = False
scene.cycles.use_light_tree = False
scene.cycles.blur_glossy = 0.0
scene.cycles.pixel_filter_type = 'GAUSSIAN'
scene.cycles.sample_clamp_indirect = 0.0
scene.view_settings.view_transform = 'Standard'
bpy.context.view_layer.update()

# ---- added for rendering (the .blend has no active camera): camera
cam_auto = bpy.data.cameras.new('AutoCamera')
cam_auto.lens = 50.0
cam_auto.sensor_width = 36.0
cam_auto.clip_end = 1383.15
ob_auto_camera = bpy.data.objects.new('AutoCamera', cam_auto)
scene.collection.objects.link(ob_auto_camera)
ob_auto_camera.location = (78.8122, -94.5746, 94.0187)
ob_auto_camera.rotation_euler = (1.09748, -7.21219e-08, 0.694738)
scene.camera = ob_auto_camera
bpy.context.view_layer.update()
